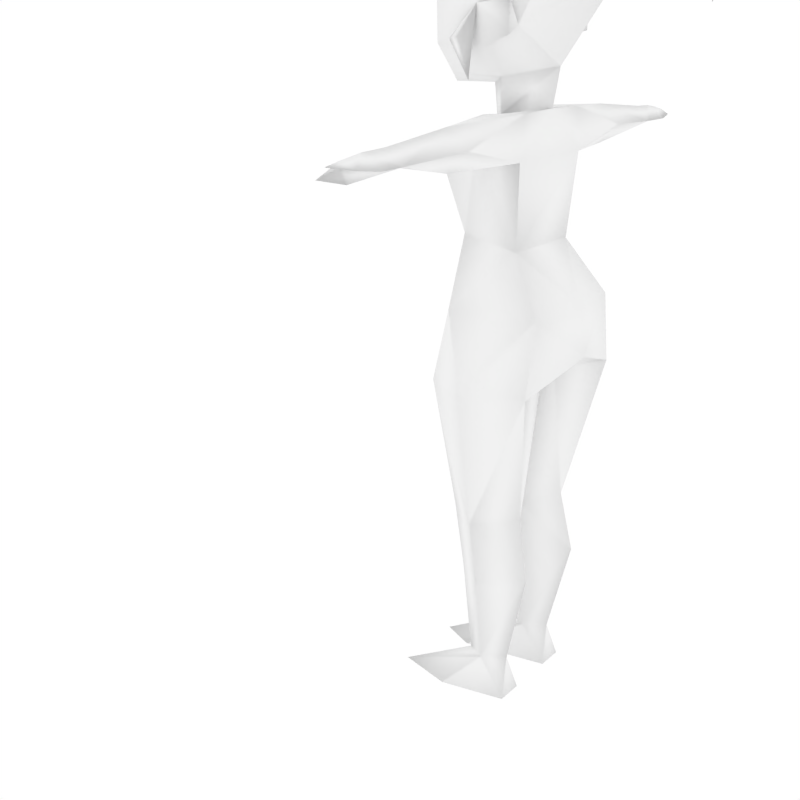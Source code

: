 # Source: Kyara.blend  (saved by Blender 2.68.0; exported with 4.5.12 LTS)
import bpy
from mathutils import Matrix  # noqa: F401  (used for matrix-valued properties, if any)

bpy.ops.wm.read_factory_settings(use_empty=True)
scene = bpy.context.scene
scene.name = 'Scene'

# ---- collections
col_collection_1 = bpy.data.collections.new('Collection 1'); scene.collection.children.link(col_collection_1)
col_collection_2 = bpy.data.collections.new('Collection 2'); scene.collection.children.link(col_collection_2)
col_collection_3 = bpy.data.collections.new('Collection 3'); scene.collection.children.link(col_collection_3)
col_collection_4 = bpy.data.collections.new('Collection 4'); scene.collection.children.link(col_collection_4)
col_collection_4.hide_render = True
col_collection_4.hide_viewport = True
col_collection_5 = bpy.data.collections.new('Collection 5'); scene.collection.children.link(col_collection_5)
col_collection_5.hide_render = True
col_collection_5.hide_viewport = True
col_collection_11 = bpy.data.collections.new('Collection 11'); scene.collection.children.link(col_collection_11)
col_collection_11.hide_render = True
col_collection_11.hide_viewport = True
col_collection_13 = bpy.data.collections.new('Collection 13'); scene.collection.children.link(col_collection_13)
col_collection_15 = bpy.data.collections.new('Collection 15'); scene.collection.children.link(col_collection_15)
col_collection_15.hide_render = True
col_collection_15.hide_viewport = True

# ---- materials (node trees are filled in below, after node groups)
mat_kyaratyuur = bpy.data.materials.new('kyaratyuur')
mat_kyaratyuur.alpha_threshold = 0.0
mat_kyaratyuur.use_transparent_shadow = False
mat_kyaratyuur.diffuse_color = (0.8829, 0.8829, 0.8829, 1.0)
mat_kyaratyuur.specular_color = (0.0, 0.0, 0.0)
mat_kyaratyuur.roughness = 0.5
mat_kyaratyuur.specular_intensity = 0.0
mat_gunflash = bpy.data.materials.new('gunflash')
mat_gunflash.alpha_threshold = 0.0
mat_gunflash.use_transparent_shadow = False
mat_gunflash.diffuse_color = (0.8829, 0.8829, 0.8829, 1.0)
mat_gunflash.specular_color = (0.0, 0.0, 0.0)
mat_gunflash.roughness = 0.5
mat_gunflash.specular_intensity = 0.0

# ---- material node trees

# ---- world
world_world = bpy.data.worlds.new('World'); scene.world = world_world
world_world.color = (1.0, 1.0, 1.0)
world_world.use_sun_shadow = False
world_world.sun_shadow_jitter_overblur = 0.0
world_world.cycles.sampling_method = 'MANUAL'
world_world.cycles.sample_map_resolution = 256
world_world.light_settings.ao_factor = 0.5

# ---- cameras
cam_camera = bpy.data.cameras.new('Camera')
cam_camera.clip_end = 100.0
cam_camera.lens = 50.75
cam_camera.sensor_width = 32.0
cam_camera.sensor_height = 18.0
cam_camera.lens_unit = 'FOV'
cam_camera.dof.focus_distance = 0.0
cam_camera.dof.aperture_fstop = 128.0

# ---- meshes
me_lowpolykyara = bpy.data.meshes.new('lowpolykyara')
me_lowpolykyara.from_pydata([(-0.1723, -0.007551, 1.652), (-0.1267, 0.04711, 1.491), (-0.1243, 0.1154, 1.627), (-0.1182, 0.01157, 1.754), (-0.1556, -0.03186, 1.532), (-0.1314, -0.1413, 1.578), (-0.1253, -0.1406, 1.681), (-0.152, -0.05001, 1.383), (-0.1655, -0.08839, 1.464), (-0.1972, -0.04896, 1.469), (0.0, 0.158, 1.746), (0.0, 0.1955, 1.581), (0.1723, -0.007551, 1.652), (0.0, -0.1807, 1.731), (0.1267, 0.04711, 1.491), (0.0, 0.004085, 1.795), (0.1243, 0.1154, 1.627), (0.1182, 0.01157, 1.754), (0.1556, -0.03186, 1.532), (0.1314, -0.1413, 1.578), (0.1253, -0.1406, 1.681), (0.0, 0.07702, 1.408), (0.0, -0.1715, 1.694), (0.152, -0.05001, 1.383), (0.1655, -0.08839, 1.464), (0.1972, -0.04896, 1.469), (-0.1373, -0.1604, 1.541), (-0.005857, -0.2316, 1.642), (-0.1259, -0.1413, 1.453), (-0.06463, -0.0241, 1.388), (-0.08148, -0.1306, 1.394), (0.0, -0.2088, 1.457), (0.0, -0.202, 1.589), (0.0, -0.07706, 1.371), (-0.1337, -0.02413, 1.449), (-0.1704, 0.05104, 1.543), (-0.1655, 0.05013, 1.474), (-0.1288, 0.06047, 1.224), (-0.1239, -0.05038, 1.224), (-0.1101, 0.04723, 1.036), (-0.09979, -0.08471, 1.064), (-0.1606, 0.1257, 0.9119), (-0.1768, -0.07507, 0.9119), (0.0, -0.07667, 0.8043), (-0.1905, 0.1231, 0.7476), (-0.2403, -0.007903, 0.7476), (-0.09653, 0.06835, 0.4379), (-0.01258, -0.01359, 0.4379), (-0.1771, -0.0134, 0.4379), (-0.1038, -0.07198, 0.297), (-0.1098, 0.09481, 0.2969), (-0.1834, 0.0111, 0.2969), (-0.09659, -0.05177, 0.08865), (-0.1293, -0.006141, 0.08865), (-0.06602, -0.006141, 0.08858), (-0.09659, 0.0445, 0.08857), (-0.06252, 0.05493, 4.989e-05), (-0.1328, 0.05493, 4.989e-05), (0.0, -0.06841, 1.287), (-0.08962, -0.1055, 0.4379), (-0.0925, -0.1437, 1.201), (0.0, 0.1469, 0.912), (0.0, 0.1598, 0.8043), (-0.09479, -0.2326, 4.989e-05), (-0.04633, -0.1502, 4.989e-05), (-0.1467, -0.09913, 4.989e-05), (-0.1156, 0.06047, 1.32), (-0.1429, -0.01959, 1.317), (-0.6921, 0.002428, 1.271), (-0.6375, -0.06068, 1.238), (-0.5971, 0.009551, 1.287), (-0.5945, -0.03778, 1.257), (-0.5982, 0.05076, 1.257), (-0.651, 0.0404, 1.263), (-0.6514, 0.005989, 1.279), (-0.6473, -0.02357, 1.263), (-0.524, 0.04444, 1.256), (-0.5276, 0.01303, 1.29), (-0.524, -0.0171, 1.256), (-0.575, -0.03978, 1.224), (-0.5852, -0.06311, 1.256), (0.0, -0.1713, 1.37), (0.1259, -0.1413, 1.453), (0.08148, -0.1306, 1.394), (0.06463, -0.0241, 1.388), (0.1337, -0.02413, 1.449), (0.1704, 0.05104, 1.543), (0.1655, 0.05013, 1.474), (0.1288, 0.06047, 1.224), (0.1239, -0.05038, 1.224), (0.1101, 0.04723, 1.036), (0.09979, -0.08471, 1.064), (0.1606, 0.1257, 0.9119), (0.1768, -0.07507, 0.9119), (0.1905, 0.1231, 0.7476), (0.2403, -0.007903, 0.7476), (0.09653, 0.06835, 0.4379), (0.01258, -0.01359, 0.4379), (0.1771, -0.0134, 0.4379), (0.1038, -0.07198, 0.297), (0.1098, 0.09481, 0.2969), (0.1834, 0.0111, 0.2969), (0.09659, -0.05177, 0.08865), (0.1293, -0.006141, 0.08865), (0.06602, -0.006141, 0.08858), (0.09659, 0.0445, 0.08857), (0.06252, 0.05493, 4.989e-05), (0.1328, 0.05493, 4.989e-05), (0.08962, -0.1055, 0.4379), (0.0, 0.0619, 1.323), (0.0925, -0.1437, 1.201), (0.09479, -0.2326, 4.989e-05), (0.04633, -0.1502, 4.989e-05), (0.1467, -0.09913, 4.989e-05), (0.1156, 0.06047, 1.32), (0.1429, -0.01959, 1.317), (0.6921, 0.002428, 1.271), (0.6375, -0.06068, 1.238), (0.5971, 0.009551, 1.287), (0.5945, -0.03778, 1.257), (0.5982, 0.05076, 1.257), (0.651, 0.0404, 1.263), (0.6514, 0.005989, 1.279), (0.6473, -0.02357, 1.263), (0.524, 0.04444, 1.256), (0.5276, 0.01303, 1.29), (0.524, -0.0171, 1.256), (0.575, -0.03978, 1.224), (0.5852, -0.06311, 1.256), (0.0, -0.1962, 1.497), (0.02709, 0.07382, 0.7576), (-0.02709, 0.07382, 0.7576), (0.1622, -0.1216, 0.7476), (-0.1622, -0.1216, 0.7476), (0.0, -0.1102, 0.9119), (-0.3233, 0.05945, 1.265), (-0.3233, 0.01182, 1.309), (-0.3486, -0.03325, 1.265), (-0.3233, 0.01377, 1.22), (0.3233, 0.05945, 1.265), (0.3233, 0.01182, 1.309), (0.3486, -0.03325, 1.265), (0.3233, 0.01377, 1.22), (0.3012, -0.03511, 1.265), (-0.3012, -0.03511, 1.265), (-0.06817, -0.0209, 1.313), (0.06817, -0.0209, 1.313)], [], [(12, 19, 18), (5, 6, 0), (9, 4, 7), (4, 9, 8), (4, 8, 7), (4, 5, 0), (15, 3, 13), (0, 6, 3), (12, 20, 19), (12, 17, 20), (23, 18, 25), (24, 25, 18), (23, 24, 18), (6, 26, 27), (16, 12, 18), (2, 1, 4), (0, 3, 2), (11, 1, 2), (1, 11, 21), (11, 14, 21), (10, 17, 16), (13, 27, 20), (27, 13, 6), (28, 34, 30), (86, 18, 87), (83, 84, 85), (19, 82, 18), (28, 5, 4), (50, 54, 55), (50, 53, 51), (65, 64, 63), (73, 68, 74), (73, 72, 71), (80, 70, 71), (18, 82, 85), (31, 81, 82), (81, 33, 83), (31, 28, 81), (81, 83, 82), (38, 39, 40), (133, 42, 45), (101, 102, 103), (50, 55, 53), (112, 106, 107, 113), (65, 57, 56, 64), (112, 113, 111), (116, 121, 122), (73, 75, 68), (120, 121, 119), (120, 124, 118), (118, 128, 119), (82, 83, 85), (82, 129, 31), (31, 129, 28), (19, 32, 129), (145, 29, 21), (35, 36, 4), (84, 14, 85), (33, 29, 58), (119, 117, 127), (71, 69, 80), (117, 128, 127), (80, 69, 79), (69, 71, 79), (109, 114, 88), (39, 42, 40), (28, 4, 34), (82, 19, 129), (18, 85, 87), (146, 21, 84), (132, 95, 93), (41, 61, 62), (94, 92, 95), (41, 44, 45), (65, 53, 57), (104, 106, 112), (44, 48, 45), (98, 94, 95), (44, 46, 48), (39, 41, 42), (92, 90, 93), (93, 90, 91), (41, 39, 61), (61, 39, 90), (90, 92, 61), (92, 62, 61), (52, 54, 47), (56, 54, 64), (105, 100, 103), (104, 100, 105), (49, 59, 48), (49, 47, 59), (101, 98, 99), (96, 94, 98), (96, 98, 100), (50, 47, 54), (96, 100, 97), (52, 47, 49), (48, 51, 49), (46, 47, 50), (48, 46, 50), (51, 48, 50), (53, 55, 57), (54, 56, 55), (99, 98, 108), (99, 108, 97), (43, 59, 47), (55, 56, 57), (106, 104, 105), (106, 105, 107), (105, 103, 107), (107, 103, 113), (51, 52, 49), (51, 53, 52), (101, 99, 102), (103, 100, 101), (131, 46, 44), (130, 94, 96), (43, 131, 62), (46, 131, 47), (130, 96, 97), (47, 131, 43), (37, 39, 38), (90, 88, 89), (90, 89, 91), (95, 132, 98), (133, 45, 48), (133, 59, 43), (59, 133, 48), (91, 40, 134), (60, 91, 110), (134, 93, 91), (95, 92, 93), (94, 130, 62), (92, 94, 62), (44, 41, 62), (131, 44, 62), (142, 126, 141), (140, 114, 115), (139, 124, 142), (139, 88, 114), (136, 135, 76), (135, 37, 138), (37, 135, 66), (66, 136, 67), (76, 135, 138), (78, 138, 137), (88, 139, 142), (139, 140, 124), (140, 143, 141), (140, 139, 114), (37, 38, 138), (70, 78, 77), (124, 126, 142), (136, 76, 77), (135, 136, 66), (67, 144, 38), (78, 76, 138), (89, 88, 142), (124, 140, 125), (144, 67, 136), (138, 38, 144), (138, 144, 137), (136, 137, 144), (143, 142, 141), (143, 140, 115), (142, 143, 89), (143, 115, 89), (118, 124, 125), (118, 122, 121, 120), (123, 121, 116), (117, 119, 128), (91, 60, 40), (66, 109, 37), (60, 110, 58), (89, 110, 91), (60, 38, 40), (84, 33, 58), (29, 33, 30), (29, 1, 21), (14, 86, 87), (34, 1, 29), (34, 36, 1), (109, 146, 114), (145, 109, 66), (114, 146, 115), (145, 66, 67), (29, 145, 58), (145, 60, 58), (110, 146, 58), (115, 146, 89), (89, 146, 110), (145, 38, 60), (145, 67, 38), (137, 136, 78), (136, 77, 78), (80, 78, 70), (76, 70, 77), (76, 72, 70), (127, 126, 124), (128, 126, 127), (119, 124, 120), (127, 124, 119), (68, 75, 74), (70, 74, 75, 71), (14, 87, 85), (14, 18, 86), (33, 81, 30), (34, 29, 30), (146, 84, 58), (28, 30, 81), (33, 84, 83), (43, 42, 133), (43, 134, 42), (134, 40, 42), (42, 41, 45), (132, 108, 98), (98, 101, 100), (10, 15, 17), (10, 3, 15), (5, 129, 32), (20, 22, 19), (5, 28, 129), (21, 14, 84), (109, 145, 21), (146, 109, 21), (36, 34, 4), (35, 4, 1), (35, 1, 36), (63, 53, 65), (63, 54, 52), (54, 63, 64), (52, 53, 63), (102, 104, 111), (104, 112, 111), (102, 111, 103), (103, 111, 113), (6, 22, 26), (22, 20, 26), (20, 27, 26), (17, 15, 13), (14, 16, 18), (6, 13, 3), (14, 11, 16), (17, 13, 20), (3, 10, 2), (0, 2, 4), (32, 6, 5), (32, 22, 6), (17, 12, 16), (2, 10, 11), (10, 16, 11), (74, 70, 72, 73), (122, 118, 119, 123), (123, 116, 122), (108, 43, 97), (62, 130, 43), (130, 97, 43), (108, 132, 43), (134, 43, 93), (43, 132, 93), (37, 109, 88), (39, 37, 90), (37, 88, 90), (126, 128, 118), (125, 140, 126), (140, 141, 126), (126, 118, 125), (104, 102, 97), (97, 100, 104), (102, 99, 97), (78, 80, 79), (78, 79, 76), (76, 79, 71), (76, 71, 72), (75, 73, 71), (121, 123, 119), (22, 32, 19), (9, 7, 8), (24, 23, 25)])
me_lowpolykyara.polygons.foreach_set('use_smooth', [True] * 280)
_uv = me_lowpolykyara.uv_layers.new(name='UVMap')
_uv.uv.foreach_set('vector', [0.582, 0.1924, 0.6016, 0.1787, 0.5762, 0.1582, 0.6016, 0.1787, 0.6162, 0.208, 0.582, 0.1924, 0.6992, 0.04395, 0.7393, 0.05762, 0.6992, 0.06934, 0.7432, 0.05664, 0.6992, 0.08008, 0.6992, 0.05664, 0.7432, 0.05664, 0.6992, 0.05664, 0.6992, 0.03418, 0.5762, 0.1582, 0.6016, 0.1787, 0.582, 0.1924, 0.5693, 0.2373, 0.5664, 0.2227, 0.6094, 0.2334, 0.582, 0.1924, 0.6162, 0.208, 0.5664, 0.2227, 0.582, 0.1924, 0.6162, 0.208, 0.6016, 0.1787, 0.582, 0.1924, 0.5664, 0.2227, 0.6162, 0.208, 0.6992, 0.06934, 0.7393, 0.05762, 0.6992, 0.04395, 0.6992, 0.05664, 0.6992, 0.08008, 0.7432, 0.05664, 0.6992, 0.03418, 0.6992, 0.05664, 0.7432, 0.05664, 0.6084, 0.1621, 0.5977, 0.1562, 0.626, 0.1455, 0.5557, 0.1807, 0.582, 0.1924, 0.5762, 0.1582, 0.5557, 0.1807, 0.5547, 0.1328, 0.5762, 0.1582, 0.582, 0.1924, 0.5664, 0.2227, 0.5557, 0.1807, 0.501, 0.1689, 0.5547, 0.1328, 0.5557, 0.1807, 0.5547, 0.1328, 0.501, 0.1689, 0.5293, 0.1016, 0.501, 0.1689, 0.5547, 0.1328, 0.5293, 0.1016, 0.5244, 0.2324, 0.5664, 0.2227, 0.5557, 0.1807, 0.6299, 0.1611, 0.626, 0.1455, 0.6572, 0.1514, 0.626, 0.1455, 0.6299, 0.1611, 0.6084, 0.1621, 0.01465, 0.3623, 0.03125, 0.3623, 0.0166, 0.373, 0.2861, 0.4121, 0.3115, 0.4102, 0.2881, 0.3906, 0.0166, 0.3965, 0.03125, 0.3936, 0.03125, 0.4072, 0.01367, 0.4238, 0.01465, 0.4072, 0.03027, 0.4189, 0.01465, 0.3623, 0.01367, 0.3457, 0.03027, 0.3506, 0.1396, 0.06641, 0.1445, 0.009766, 0.1592, 0.009766, 0.1396, 0.06641, 0.1758, 0.009766, 0.1631, 0.06641, 0.01367, 0.08887, 0.02637, 0.09668, 0.01953, 0.1064, 0.2979, 0.4678, 0.2852, 0.4502, 0.2959, 0.4531, 0.4346, 0.4541, 0.418, 0.4502, 0.416, 0.4795, 0.3164, 0.4385, 0.3115, 0.457, 0.3115, 0.4453, 0.03027, 0.4189, 0.01465, 0.4072, 0.03125, 0.4072, 0.125, 0.8193, 0.125, 0.7568, 0.2158, 0.8174, 0.01074, 0.3848, 0.02539, 0.3848, 0.0166, 0.3965, 0.125, 0.8193, 0.0332, 0.8174, 0.125, 0.7568, 0.125, 0.7568, 0.1895, 0.7695, 0.2158, 0.8174, 0.1504, 0.3311, 0.125, 0.2773, 0.1621, 0.2871, 0.1807, 0.1836, 0.1729, 0.2354, 0.1484, 0.1836, 0.1631, 0.06641, 0.1904, 0.009766, 0.1777, 0.009766, 0.1396, 0.06641, 0.1592, 0.009766, 0.1768, 0.009766, 0.4707, 0.09473, 0.4756, 0.06836, 0.4844, 0.06836, 0.4844, 0.08984, 0.01367, 0.08887, 0.01758, 0.06836, 0.02637, 0.06836, 0.02637, 0.09668, 0.4707, 0.09473, 0.4844, 0.08984, 0.4756, 0.1064, 0.2852, 0.4502, 0.2979, 0.4678, 0.2959, 0.4531, 0.4346, 0.4541, 0.4336, 0.4746, 0.4482, 0.4658, 0.418, 0.4502, 0.4346, 0.4541, 0.416, 0.4795, 0.3115, 0.4727, 0.3301, 0.4746, 0.3115, 0.457, 0.3115, 0.457, 0.3164, 0.4385, 0.3115, 0.4453, 0.01465, 0.4072, 0.0166, 0.3965, 0.03125, 0.4072, 0.2158, 0.8174, 0.125, 0.8457, 0.125, 0.8193, 0.125, 0.8193, 0.125, 0.8457, 0.0332, 0.8174, 0.2197, 0.9014, 0.125, 0.9072, 0.125, 0.8457, 0.2217, 0.375, 0.2217, 0.3604, 0.2451, 0.3564, 0.2861, 0.4121, 0.2881, 0.3906, 0.3115, 0.4102, 0.03125, 0.3936, 0.04199, 0.4102, 0.03125, 0.4072, 0.2051, 0.3623, 0.2217, 0.3604, 0.2051, 0.3799, 0.416, 0.4795, 0.4248, 0.4912, 0.4043, 0.4834, 0.4639, 0.4297, 0.4609, 0.415, 0.4561, 0.4326, 0.4609, 0.415, 0.4561, 0.4326, 0.4463, 0.4287, 0.4561, 0.4326, 0.4609, 0.415, 0.4463, 0.4287, 0.4248, 0.4912, 0.416, 0.4795, 0.4043, 0.4834, 0.09082, 0.3613, 0.06348, 0.3613, 0.05273, 0.3311, 0.125, 0.2773, 0.168, 0.2402, 0.1621, 0.2871, 0.01465, 0.3623, 0.03027, 0.3506, 0.03125, 0.3623, 0.2158, 0.8174, 0.2197, 0.9014, 0.125, 0.8457, 0.3115, 0.4102, 0.3115, 0.3848, 0.2881, 0.3906, 0.1885, 0.375, 0.165, 0.3584, 0.1885, 0.3604, 0.1807, 0.1836, 0.1484, 0.1836, 0.1729, 0.2354, 0.1182, 0.2354, 0.06641, 0.2354, 0.05664, 0.2031, 0.123, 0.1836, 0.1182, 0.2354, 0.1484, 0.1836, 0.1182, 0.2354, 0.123, 0.1836, 0.1484, 0.1836, 0.4932, 0.009766, 0.4502, 0.0293, 0.4453, 0.009766, 0.4199, 0.0293, 0.4277, 0.009766, 0.3867, 0.009766, 0.123, 0.1836, 0.1582, 0.1035, 0.1484, 0.1836, 0.1582, 0.1035, 0.123, 0.1836, 0.1484, 0.1836, 0.123, 0.1836, 0.125, 0.1035, 0.1582, 0.1035, 0.125, 0.2773, 0.127, 0.2402, 0.168, 0.2402, 0.05469, 0.2402, 0.05664, 0.2773, 0.009766, 0.2402, 0.009766, 0.2402, 0.05664, 0.2773, 0.0166, 0.2891, 0.127, 0.2402, 0.125, 0.2773, 0.09082, 0.2402, 0.09082, 0.2402, 0.125, 0.2773, 0.05664, 0.2773, 0.05664, 0.2773, 0.05469, 0.2402, 0.09082, 0.2402, 0.1182, 0.2354, 0.05664, 0.2031, 0.06641, 0.2354, 0.1904, 0.009766, 0.2051, 0.009766, 0.2344, 0.1035, 0.4277, 0.009766, 0.4199, 0.0293, 0.3867, 0.009766, 0.1592, 0.009766, 0.1396, 0.06641, 0.1768, 0.009766, 0.1445, 0.009766, 0.1396, 0.06641, 0.1592, 0.009766, 0.1982, 0.06641, 0.2041, 0.1035, 0.1582, 0.1035, 0.1982, 0.06641, 0.2344, 0.1035, 0.2041, 0.1035, 0.1631, 0.06641, 0.1582, 0.1035, 0.1982, 0.06641, 0.125, 0.1035, 0.123, 0.1836, 0.1582, 0.1035, 0.125, 0.1035, 0.1582, 0.1035, 0.1396, 0.06641, 0.1396, 0.06641, 0.09473, 0.1035, 0.1445, 0.009766, 0.125, 0.1035, 0.1396, 0.06641, 0.09473, 0.1035, 0.1904, 0.009766, 0.2344, 0.1035, 0.1982, 0.06641, 0.1582, 0.1035, 0.1631, 0.06641, 0.1982, 0.06641, 0.125, 0.1035, 0.09473, 0.1035, 0.1396, 0.06641, 0.1582, 0.1035, 0.125, 0.1035, 0.1396, 0.06641, 0.1631, 0.06641, 0.1582, 0.1035, 0.1396, 0.06641, 0.4502, 0.0293, 0.4346, 0.0293, 0.4453, 0.009766, 0.4199, 0.0293, 0.4277, 0.009766, 0.4346, 0.0293, 0.1982, 0.06641, 0.1582, 0.1035, 0.2041, 0.1035, 0.1982, 0.06641, 0.2041, 0.1035, 0.2344, 0.1035, 0.251, 0.2002, 0.2041, 0.1035, 0.2344, 0.1035, 0.4346, 0.0293, 0.4277, 0.009766, 0.4453, 0.009766, 0.4277, 0.009766, 0.4199, 0.0293, 0.4346, 0.0293, 0.4277, 0.009766, 0.4346, 0.0293, 0.4453, 0.009766, 0.4346, 0.0293, 0.4502, 0.0293, 0.4453, 0.009766, 0.4453, 0.009766, 0.4502, 0.0293, 0.4932, 0.009766, 0.1631, 0.06641, 0.1904, 0.009766, 0.1982, 0.06641, 0.1631, 0.06641, 0.1777, 0.009766, 0.1904, 0.009766, 0.1631, 0.06641, 0.1982, 0.06641, 0.1904, 0.009766, 0.1758, 0.009766, 0.1396, 0.06641, 0.1631, 0.06641, 0.05469, 0.1836, 0.125, 0.1035, 0.123, 0.1836, 0.05469, 0.1836, 0.123, 0.1836, 0.125, 0.1035, 0.01465, 0.2031, 0.05469, 0.1836, 0.05664, 0.2031, 0.125, 0.1035, 0.05469, 0.1836, 0.09473, 0.1035, 0.05469, 0.1836, 0.125, 0.1035, 0.09473, 0.1035, 0.09473, 0.1035, 0.05469, 0.1836, 0.01465, 0.2002, 0.1279, 0.3311, 0.125, 0.2773, 0.1504, 0.3311, 0.05664, 0.2773, 0.05273, 0.3311, 0.03125, 0.3311, 0.05664, 0.2773, 0.03125, 0.3311, 0.0166, 0.2891, 0.1484, 0.1836, 0.1807, 0.1836, 0.1582, 0.1035, 0.1807, 0.1836, 0.1484, 0.1836, 0.1582, 0.1035, 0.1807, 0.1836, 0.2041, 0.1035, 0.251, 0.2002, 0.2041, 0.1035, 0.1807, 0.1836, 0.1582, 0.1035, 0.2734, 0.2891, 0.2129, 0.2891, 0.2432, 0.2402, 0.21, 0.3184, 0.2734, 0.2891, 0.2773, 0.3184, 0.2432, 0.2402, 0.293, 0.2402, 0.2734, 0.2891, 0.1484, 0.1836, 0.1182, 0.2354, 0.1729, 0.2354, 0.123, 0.1836, 0.05469, 0.1836, 0.05664, 0.2031, 0.1182, 0.2354, 0.123, 0.1836, 0.05664, 0.2031, 0.123, 0.1836, 0.1182, 0.2354, 0.05664, 0.2031, 0.05469, 0.1836, 0.123, 0.1836, 0.05664, 0.2031, 0.1787, 0.4131, 0.2266, 0.4297, 0.1758, 0.4307, 0.1699, 0.4473, 0.1182, 0.4648, 0.1182, 0.4434, 0.1738, 0.4639, 0.2266, 0.4531, 0.1787, 0.4785, 0.1738, 0.4639, 0.1182, 0.4863, 0.1182, 0.4648, 0.06445, 0.4473, 0.06152, 0.4639, 0.009766, 0.4531, 0.06152, 0.4639, 0.1182, 0.4863, 0.05664, 0.4785, 0.1182, 0.4863, 0.06152, 0.4639, 0.1182, 0.4648, 0.1182, 0.4648, 0.06445, 0.4473, 0.1182, 0.4434, 0.009766, 0.4531, 0.06152, 0.4639, 0.05664, 0.4785, 0.009766, 0.4297, 0.05664, 0.4131, 0.05859, 0.4307, 0.1182, 0.4863, 0.1738, 0.4639, 0.1787, 0.4785, 0.1738, 0.4639, 0.1699, 0.4473, 0.2266, 0.4531, 0.1699, 0.4473, 0.1641, 0.4297, 0.1758, 0.4307, 0.1699, 0.4473, 0.1738, 0.4639, 0.1182, 0.4648, 0.1182, 0.3916, 0.1182, 0.4189, 0.05664, 0.4131, 0.3115, 0.457, 0.332, 0.4492, 0.3311, 0.4619, 0.2266, 0.4531, 0.2266, 0.4678, 0.1787, 0.4785, 0.06445, 0.4473, 0.009766, 0.4531, 0.009766, 0.4414, 0.06152, 0.4639, 0.06445, 0.4473, 0.1182, 0.4648, 0.1182, 0.4434, 0.07129, 0.4297, 0.1182, 0.4189, 0.009766, 0.4678, 0.009766, 0.4531, 0.05664, 0.4785, 0.1182, 0.4189, 0.1182, 0.3916, 0.1787, 0.4131, 0.2266, 0.4531, 0.1699, 0.4473, 0.2266, 0.4414, 0.07129, 0.4297, 0.1182, 0.4434, 0.06445, 0.4473, 0.05664, 0.4131, 0.1182, 0.4189, 0.07129, 0.4297, 0.05664, 0.4131, 0.07129, 0.4297, 0.05859, 0.4307, 0.06445, 0.4473, 0.05859, 0.4307, 0.07129, 0.4297, 0.1641, 0.4297, 0.1787, 0.4131, 0.1758, 0.4307, 0.1641, 0.4297, 0.1699, 0.4473, 0.1182, 0.4434, 0.1787, 0.4131, 0.1641, 0.4297, 0.1182, 0.4189, 0.1641, 0.4297, 0.1182, 0.4434, 0.1182, 0.4189, 0.3115, 0.457, 0.3301, 0.4746, 0.3311, 0.4619, 0.3115, 0.457, 0.2959, 0.4531, 0.2979, 0.4678, 0.3115, 0.4727, 0.4336, 0.4746, 0.4346, 0.4541, 0.4482, 0.4658, 0.4609, 0.415, 0.4639, 0.4297, 0.4561, 0.4326, 0.2734, 0.2891, 0.21, 0.3184, 0.2129, 0.2891, 0.1182, 0.3613, 0.09082, 0.3613, 0.1279, 0.3311, 0.21, 0.3184, 0.2773, 0.3184, 0.2432, 0.3506, 0.2949, 0.3311, 0.2773, 0.3184, 0.2734, 0.2891, 0.21, 0.3184, 0.1914, 0.332, 0.2129, 0.2891, 0.1885, 0.3604, 0.2051, 0.3623, 0.2051, 0.3799, 0.03125, 0.376, 0.02539, 0.3848, 0.0166, 0.373, 0.03125, 0.376, 0.04199, 0.3594, 0.04688, 0.3799, 0.2754, 0.3945, 0.2861, 0.4121, 0.2881, 0.3906, 0.03125, 0.3623, 0.04199, 0.3594, 0.03125, 0.376, 0.3115, 0.3848, 0.2881, 0.3906, 0.2881, 0.3789, 0.09082, 0.3613, 0.07324, 0.3789, 0.06348, 0.3613, 0.1084, 0.3789, 0.09082, 0.3613, 0.1182, 0.3613, 0.06348, 0.3613, 0.07324, 0.3789, 0.05469, 0.377, 0.1084, 0.3789, 0.1182, 0.3613, 0.127, 0.377, 0.2217, 0.3604, 0.2217, 0.375, 0.2051, 0.3799, 0.21, 0.3604, 0.21, 0.3184, 0.2432, 0.3506, 0.2773, 0.3184, 0.2744, 0.3604, 0.2432, 0.3506, 0.293, 0.3584, 0.2744, 0.3604, 0.2949, 0.3311, 0.2949, 0.3311, 0.2744, 0.3604, 0.2773, 0.3184, 0.21, 0.3604, 0.1914, 0.332, 0.21, 0.3184, 0.21, 0.3604, 0.1914, 0.3584, 0.1914, 0.332, 0.05859, 0.4307, 0.06445, 0.4473, 0.009766, 0.4297, 0.06445, 0.4473, 0.009766, 0.4414, 0.009766, 0.4297, 0.3164, 0.4385, 0.332, 0.4492, 0.3115, 0.457, 0.3301, 0.4746, 0.3115, 0.457, 0.3311, 0.4619, 0.3301, 0.4746, 0.3115, 0.4727, 0.3115, 0.457, 0.4043, 0.4834, 0.3887, 0.4717, 0.3936, 0.4512, 0.4561, 0.4326, 0.4355, 0.4502, 0.4463, 0.4287, 0.416, 0.4795, 0.3936, 0.4512, 0.418, 0.4502, 0.4043, 0.4834, 0.3936, 0.4512, 0.416, 0.4795, 0.2852, 0.4502, 0.2939, 0.4453, 0.2959, 0.4531, 0.3115, 0.457, 0.2959, 0.4531, 0.2939, 0.4453, 0.3115, 0.4453, 0.2881, 0.3789, 0.2881, 0.3906, 0.3115, 0.3848, 0.2939, 0.4316, 0.3115, 0.4102, 0.2861, 0.4121, 0.02539, 0.3848, 0.01074, 0.3848, 0.0166, 0.373, 0.03125, 0.3623, 0.03125, 0.376, 0.0166, 0.373, 0.1885, 0.375, 0.1885, 0.3604, 0.2051, 0.3799, 0.0332, 0.8174, 0.05859, 0.7686, 0.125, 0.7568, 0.02539, 0.3848, 0.03125, 0.3936, 0.0166, 0.3965, 0.251, 0.2002, 0.1729, 0.2354, 0.1807, 0.1836, 0.251, 0.2002, 0.251, 0.2354, 0.1729, 0.2354, 0.2432, 0.2402, 0.2129, 0.2891, 0.1924, 0.2402, 0.1729, 0.2354, 0.1182, 0.2354, 0.1484, 0.1836, 0.1807, 0.1836, 0.2041, 0.1035, 0.1582, 0.1035, 0.1582, 0.1035, 0.1631, 0.06641, 0.1396, 0.06641, 0.5244, 0.2324, 0.5693, 0.2373, 0.5664, 0.2227, 0.5244, 0.2324, 0.5664, 0.2227, 0.5693, 0.2373, 0.0293, 0.9014, 0.125, 0.8457, 0.125, 0.9072, 0.6289, 0.165, 0.5977, 0.1562, 0.6562, 0.1494, 0.0293, 0.9014, 0.0332, 0.8174, 0.125, 0.8457, 0.04688, 0.3896, 0.04199, 0.4102, 0.03125, 0.3936, 0.2422, 0.376, 0.2217, 0.375, 0.2451, 0.3564, 0.1885, 0.375, 0.168, 0.376, 0.165, 0.3584, 0.2881, 0.3906, 0.3115, 0.3848, 0.3115, 0.4102, 0.2861, 0.4121, 0.3115, 0.4102, 0.2939, 0.4316, 0.2861, 0.4121, 0.2754, 0.3945, 0.2881, 0.3906, 0.416, 0.0791, 0.4629, 0.08691, 0.4434, 0.07129, 0.416, 0.0791, 0.458, 0.1006, 0.4531, 0.0918, 0.458, 0.1006, 0.416, 0.0791, 0.4248, 0.09473, 0.4531, 0.0918, 0.4629, 0.08691, 0.416, 0.0791, 0.4531, 0.0918, 0.458, 0.1006, 0.416, 0.0791, 0.458, 0.1006, 0.4248, 0.09473, 0.416, 0.0791, 0.4531, 0.0918, 0.416, 0.0791, 0.4629, 0.08691, 0.4629, 0.08691, 0.416, 0.0791, 0.4434, 0.07129, 0.5908, 0.01855, 0.5996, 0.08594, 0.5166, 0.01855, 0.5742, 0.07812, 0.5732, 0.08789, 0.5625, 0.06836, 0.5732, 0.08789, 0.5625, 0.08203, 0.5625, 0.06836, 0.5664, 0.2227, 0.5693, 0.2373, 0.6094, 0.2334, 0.5547, 0.1328, 0.5557, 0.1807, 0.5762, 0.1582, 0.6162, 0.208, 0.6094, 0.2334, 0.5664, 0.2227, 0.5547, 0.1328, 0.501, 0.1689, 0.5557, 0.1807, 0.5664, 0.2227, 0.6094, 0.2334, 0.6162, 0.208, 0.5664, 0.2227, 0.5244, 0.2324, 0.5557, 0.1807, 0.582, 0.1924, 0.5557, 0.1807, 0.5762, 0.1582, 0.125, 0.9072, 0.03223, 0.9736, 0.0293, 0.9014, 0.125, 0.9072, 0.125, 0.9785, 0.03223, 0.9736, 0.5664, 0.2227, 0.582, 0.1924, 0.5557, 0.1807, 0.5557, 0.1807, 0.5244, 0.2324, 0.501, 0.1689, 0.5244, 0.2324, 0.5557, 0.1807, 0.501, 0.1689, 0.2959, 0.4531, 0.3115, 0.457, 0.3115, 0.4727, 0.2979, 0.4678, 0.2959, 0.4531, 0.3115, 0.457, 0.3115, 0.4453, 0.2939, 0.4453, 0.2939, 0.4453, 0.2852, 0.4502, 0.2959, 0.4531, 0.2041, 0.1035, 0.251, 0.2002, 0.2344, 0.1035, 0.05664, 0.2031, 0.05469, 0.1836, 0.01465, 0.2031, 0.05469, 0.1836, 0.09473, 0.1035, 0.01465, 0.2002, 0.2041, 0.1035, 0.1807, 0.1836, 0.251, 0.2002, 0.251, 0.2354, 0.251, 0.2002, 0.1729, 0.2354, 0.251, 0.2002, 0.1807, 0.1836, 0.1729, 0.2354, 0.1279, 0.3311, 0.09082, 0.3613, 0.05273, 0.3311, 0.125, 0.2773, 0.1279, 0.3311, 0.05664, 0.2773, 0.1279, 0.3311, 0.05273, 0.3311, 0.05664, 0.2773, 0.332, 0.4492, 0.3164, 0.4385, 0.3115, 0.457, 0.2266, 0.4414, 0.1699, 0.4473, 0.2266, 0.4297, 0.1699, 0.4473, 0.1758, 0.4307, 0.2266, 0.4297, 0.332, 0.4492, 0.3115, 0.457, 0.3311, 0.4619, 0.2051, 0.009766, 0.1904, 0.009766, 0.2344, 0.1035, 0.09473, 0.1035, 0.1396, 0.06641, 0.1445, 0.009766, 0.1904, 0.009766, 0.1982, 0.06641, 0.2344, 0.1035, 0.4355, 0.4502, 0.4561, 0.4326, 0.4463, 0.4287, 0.3887, 0.4717, 0.4043, 0.4834, 0.3936, 0.4512, 0.3936, 0.4512, 0.4043, 0.4834, 0.416, 0.4795, 0.3936, 0.4512, 0.416, 0.4795, 0.418, 0.4502, 0.4336, 0.4746, 0.4346, 0.4541, 0.416, 0.4795, 0.4346, 0.4541, 0.4336, 0.4746, 0.416, 0.4795, 0.125, 0.9785, 0.125, 0.9072, 0.2197, 0.9014, 0.6992, 0.08008, 0.6152, 0.05664, 0.6992, 0.05664, 0.6992, 0.05664, 0.6152, 0.05664, 0.6992, 0.08008])
_ca = me_lowpolykyara.color_attributes.new('Col', 'BYTE_COLOR', 'CORNER')
_ca.data.foreach_set('color', [1.0, 1.0, 1.0, 1.0, 1.0, 1.0, 1.0, 1.0, 1.0, 1.0, 1.0, 1.0, 1.0, 1.0, 1.0, 1.0, 1.0, 1.0, 1.0, 1.0, 1.0, 1.0, 1.0, 1.0, 1.0, 1.0, 1.0, 1.0, 1.0, 1.0, 1.0, 1.0, 1.0, 1.0, 1.0, 1.0, 1.0, 1.0, 1.0, 1.0, 1.0, 1.0, 1.0, 1.0, 1.0, 1.0, 1.0, 1.0, 1.0, 1.0, 1.0, 1.0, 1.0, 1.0, 1.0, 1.0, 1.0, 1.0, 1.0, 1.0, 1.0, 1.0, 1.0, 1.0, 1.0, 1.0, 1.0, 1.0, 1.0, 1.0, 1.0, 1.0, 1.0, 1.0, 1.0, 1.0, 1.0, 1.0, 1.0, 1.0, 1.0, 1.0, 1.0, 1.0, 1.0, 1.0, 1.0, 1.0, 1.0, 1.0, 1.0, 1.0, 1.0, 1.0, 1.0, 1.0, 1.0, 1.0, 1.0, 1.0, 1.0, 1.0, 1.0, 1.0, 1.0, 1.0, 1.0, 1.0, 1.0, 1.0, 1.0, 1.0, 1.0, 1.0, 1.0, 1.0, 1.0, 1.0, 1.0, 1.0, 1.0, 1.0, 1.0, 1.0, 1.0, 1.0, 1.0, 1.0, 1.0, 1.0, 1.0, 1.0, 1.0, 1.0, 1.0, 1.0, 1.0, 1.0, 1.0, 1.0, 1.0, 1.0, 1.0, 1.0, 1.0, 1.0, 1.0, 1.0, 1.0, 1.0, 1.0, 1.0, 1.0, 1.0, 1.0, 1.0, 1.0, 1.0, 1.0, 1.0, 1.0, 1.0, 1.0, 1.0, 1.0, 1.0, 1.0, 1.0, 1.0, 1.0, 1.0, 1.0, 1.0, 1.0, 1.0, 1.0, 1.0, 1.0, 1.0, 1.0, 1.0, 1.0, 1.0, 1.0, 1.0, 1.0, 1.0, 1.0, 1.0, 1.0, 1.0, 1.0, 1.0, 1.0, 1.0, 1.0, 1.0, 1.0, 1.0, 1.0, 1.0, 1.0, 1.0, 1.0, 1.0, 1.0, 1.0, 1.0, 1.0, 1.0, 1.0, 1.0, 1.0, 1.0, 1.0, 1.0, 1.0, 1.0, 1.0, 1.0, 1.0, 1.0, 1.0, 1.0, 1.0, 1.0, 1.0, 1.0, 1.0, 1.0, 1.0, 1.0, 1.0, 1.0, 1.0, 1.0, 1.0, 1.0, 1.0, 1.0, 1.0, 1.0, 1.0, 1.0, 1.0, 1.0, 1.0, 1.0, 1.0, 1.0, 1.0, 1.0, 1.0, 1.0, 1.0, 1.0, 1.0, 1.0, 1.0, 1.0, 1.0, 1.0, 1.0, 1.0, 1.0, 1.0, 1.0, 1.0, 1.0, 1.0, 1.0, 1.0, 1.0, 1.0, 1.0, 1.0, 1.0, 1.0, 1.0, 1.0, 1.0, 1.0, 1.0, 1.0, 1.0, 1.0, 1.0, 1.0, 1.0, 1.0, 1.0, 1.0, 1.0, 1.0, 1.0, 1.0, 1.0, 1.0, 1.0, 1.0, 1.0, 1.0, 1.0, 1.0, 0.9734, 0.9734, 0.9734, 0.9882, 1.0, 1.0, 1.0, 1.0, 1.0, 1.0, 1.0, 1.0, 1.0, 1.0, 1.0, 1.0, 1.0, 1.0, 1.0, 1.0, 1.0, 1.0, 1.0, 1.0, 1.0, 1.0, 1.0, 1.0, 1.0, 1.0, 1.0, 1.0, 1.0, 1.0, 1.0, 1.0, 1.0, 1.0, 1.0, 1.0, 1.0, 1.0, 1.0, 1.0, 1.0, 1.0, 1.0, 1.0, 1.0, 1.0, 1.0, 1.0, 1.0, 1.0, 1.0, 1.0, 1.0, 1.0, 1.0, 1.0, 1.0, 1.0, 1.0, 1.0, 0.9911, 0.9911, 0.9911, 0.9961, 1.0, 1.0, 1.0, 1.0, 1.0, 1.0, 1.0, 1.0, 1.0, 1.0, 1.0, 1.0, 1.0, 1.0, 1.0, 1.0, 1.0, 1.0, 1.0, 1.0, 1.0, 1.0, 1.0, 1.0, 1.0, 1.0, 1.0, 1.0, 1.0, 1.0, 1.0, 1.0, 1.0, 1.0, 1.0, 1.0, 1.0, 1.0, 1.0, 1.0, 1.0, 1.0, 1.0, 1.0, 1.0, 1.0, 1.0, 1.0, 1.0, 1.0, 1.0, 1.0, 1.0, 1.0, 1.0, 1.0, 1.0, 1.0, 1.0, 1.0, 1.0, 1.0, 1.0, 1.0, 0.9911, 0.9911, 0.9911, 0.9961, 1.0, 1.0, 1.0, 1.0, 1.0, 1.0, 1.0, 1.0, 1.0, 1.0, 1.0, 1.0, 1.0, 1.0, 1.0, 1.0, 1.0, 1.0, 1.0, 1.0, 1.0, 1.0, 1.0, 1.0, 1.0, 1.0, 1.0, 1.0, 1.0, 1.0, 1.0, 1.0, 1.0, 1.0, 1.0, 1.0, 1.0, 1.0, 1.0, 1.0, 1.0, 1.0, 1.0, 1.0, 1.0, 1.0, 1.0, 1.0, 1.0, 1.0, 1.0, 1.0, 1.0, 1.0, 1.0, 1.0, 1.0, 1.0, 1.0, 1.0, 1.0, 1.0, 1.0, 1.0, 1.0, 1.0, 1.0, 1.0, 1.0, 1.0, 1.0, 1.0, 1.0, 1.0, 1.0, 1.0, 1.0, 1.0, 1.0, 1.0, 1.0, 1.0, 1.0, 1.0, 1.0, 1.0, 1.0, 1.0, 1.0, 1.0, 1.0, 1.0, 1.0, 1.0, 1.0, 1.0, 1.0, 1.0, 1.0, 1.0, 1.0, 1.0, 1.0, 1.0, 1.0, 1.0, 1.0, 1.0, 1.0, 1.0, 1.0, 1.0, 1.0, 1.0, 1.0, 1.0, 0.9911, 0.9911, 0.9911, 0.9961, 1.0, 1.0, 1.0, 1.0, 1.0, 1.0, 1.0, 1.0, 1.0, 1.0, 1.0, 1.0, 1.0, 1.0, 1.0, 1.0, 1.0, 1.0, 1.0, 1.0, 1.0, 1.0, 1.0, 1.0, 1.0, 1.0, 1.0, 1.0, 1.0, 1.0, 1.0, 1.0, 1.0, 1.0, 1.0, 1.0, 1.0, 1.0, 1.0, 1.0, 1.0, 1.0, 1.0, 1.0, 1.0, 1.0, 1.0, 1.0, 1.0, 1.0, 1.0, 1.0, 1.0, 1.0, 1.0, 1.0, 1.0, 1.0, 1.0, 1.0, 1.0, 1.0, 1.0, 1.0, 1.0, 1.0, 1.0, 1.0, 1.0, 1.0, 1.0, 1.0, 1.0, 1.0, 1.0, 1.0, 1.0, 1.0, 1.0, 1.0, 1.0, 1.0, 1.0, 1.0, 1.0, 1.0, 1.0, 1.0, 1.0, 1.0, 1.0, 1.0, 1.0, 1.0, 1.0, 1.0, 1.0, 1.0, 1.0, 1.0, 1.0, 1.0, 1.0, 1.0, 1.0, 1.0, 1.0, 1.0, 1.0, 1.0, 1.0, 1.0, 0.9734, 0.9734, 0.9734, 0.9882, 1.0, 1.0, 1.0, 1.0, 1.0, 1.0, 1.0, 1.0, 1.0, 1.0, 1.0, 1.0, 1.0, 1.0, 1.0, 1.0, 0.9734, 0.9734, 0.9734, 0.9882, 1.0, 1.0, 1.0, 1.0, 1.0, 1.0, 1.0, 1.0, 1.0, 1.0, 1.0, 1.0, 0.9734, 0.9734, 0.9734, 0.9882, 1.0, 1.0, 1.0, 1.0, 1.0, 1.0, 1.0, 1.0, 0.9911, 0.9911, 0.9911, 0.9961, 1.0, 1.0, 1.0, 1.0, 1.0, 1.0, 1.0, 1.0, 0.9911, 0.9911, 0.9911, 0.9961, 1.0, 1.0, 1.0, 1.0, 0.9911, 0.9911, 0.9911, 0.9961, 1.0, 1.0, 1.0, 1.0, 1.0, 1.0, 1.0, 1.0, 1.0, 1.0, 1.0, 1.0, 0.9911, 0.9911, 0.9911, 0.9961, 1.0, 1.0, 1.0, 1.0, 0.9911, 0.9911, 0.9911, 0.9961, 1.0, 1.0, 1.0, 1.0, 1.0, 1.0, 1.0, 1.0, 1.0, 1.0, 1.0, 1.0, 1.0, 1.0, 1.0, 1.0, 1.0, 1.0, 1.0, 1.0, 1.0, 1.0, 1.0, 1.0, 1.0, 1.0, 1.0, 1.0, 1.0, 1.0, 1.0, 1.0, 1.0, 1.0, 1.0, 1.0, 1.0, 1.0, 1.0, 1.0, 1.0, 1.0, 1.0, 1.0, 1.0, 1.0, 1.0, 1.0, 1.0, 1.0, 1.0, 1.0, 1.0, 1.0, 1.0, 1.0, 1.0, 1.0, 1.0, 1.0, 1.0, 1.0, 1.0, 1.0, 1.0, 1.0, 1.0, 1.0, 1.0, 1.0, 1.0, 1.0, 1.0, 1.0, 1.0, 1.0, 0.9734, 0.9734, 0.9734, 0.9882, 1.0, 1.0, 1.0, 1.0, 1.0, 1.0, 1.0, 1.0, 1.0, 1.0, 1.0, 1.0, 1.0, 1.0, 1.0, 1.0, 1.0, 1.0, 1.0, 1.0, 1.0, 1.0, 1.0, 1.0, 1.0, 1.0, 1.0, 1.0, 1.0, 1.0, 1.0, 1.0, 1.0, 1.0, 1.0, 1.0, 1.0, 1.0, 1.0, 1.0, 1.0, 1.0, 1.0, 1.0, 1.0, 1.0, 1.0, 1.0, 1.0, 1.0, 1.0, 1.0, 1.0, 1.0, 1.0, 1.0, 1.0, 1.0, 1.0, 1.0, 1.0, 1.0, 1.0, 1.0, 1.0, 1.0, 1.0, 1.0, 1.0, 1.0, 1.0, 1.0, 1.0, 1.0, 1.0, 1.0, 1.0, 1.0, 1.0, 1.0, 1.0, 1.0, 1.0, 1.0, 1.0, 1.0, 1.0, 1.0, 1.0, 1.0, 1.0, 1.0, 1.0, 1.0, 1.0, 1.0, 1.0, 1.0, 1.0, 1.0, 0.9911, 0.9911, 0.9911, 0.9961, 1.0, 1.0, 1.0, 1.0, 1.0, 1.0, 1.0, 1.0, 1.0, 1.0, 1.0, 1.0, 1.0, 1.0, 1.0, 1.0, 1.0, 1.0, 1.0, 1.0, 1.0, 1.0, 1.0, 1.0, 1.0, 1.0, 1.0, 1.0, 1.0, 1.0, 1.0, 1.0, 1.0, 1.0, 1.0, 1.0, 1.0, 1.0, 1.0, 1.0, 1.0, 1.0, 1.0, 1.0, 1.0, 1.0, 1.0, 1.0, 0.9911, 0.9911, 0.9911, 0.9961, 0.9911, 0.9911, 0.9911, 0.9961, 1.0, 1.0, 1.0, 1.0, 1.0, 1.0, 1.0, 1.0, 1.0, 1.0, 1.0, 1.0, 1.0, 1.0, 1.0, 1.0, 0.9911, 0.9911, 0.9911, 0.9961, 1.0, 1.0, 1.0, 1.0, 1.0, 1.0, 1.0, 1.0, 1.0, 1.0, 1.0, 1.0, 1.0, 1.0, 1.0, 1.0, 1.0, 1.0, 1.0, 1.0, 1.0, 1.0, 1.0, 1.0, 1.0, 1.0, 1.0, 1.0, 1.0, 1.0, 1.0, 1.0, 1.0, 1.0, 1.0, 1.0, 1.0, 1.0, 1.0, 1.0, 1.0, 1.0, 1.0, 1.0, 1.0, 1.0, 1.0, 1.0, 1.0, 1.0, 1.0, 1.0, 1.0, 1.0, 1.0, 1.0, 1.0, 1.0, 1.0, 1.0, 1.0, 1.0, 1.0, 1.0, 0.9734, 0.9734, 0.9734, 0.9882, 1.0, 1.0, 1.0, 1.0, 1.0, 1.0, 1.0, 1.0, 1.0, 1.0, 1.0, 1.0, 0.9734, 0.9734, 0.9734, 0.9882, 1.0, 1.0, 1.0, 1.0, 1.0, 1.0, 1.0, 1.0, 1.0, 1.0, 1.0, 1.0, 0.9911, 0.9911, 0.9911, 0.9961, 1.0, 1.0, 1.0, 1.0, 1.0, 1.0, 1.0, 1.0, 1.0, 1.0, 1.0, 1.0, 1.0, 1.0, 1.0, 1.0, 1.0, 1.0, 1.0, 1.0, 1.0, 1.0, 1.0, 1.0, 1.0, 1.0, 1.0, 1.0, 1.0, 1.0, 1.0, 1.0, 1.0, 1.0, 1.0, 1.0, 1.0, 1.0, 1.0, 1.0, 0.9911, 0.9911, 0.9911, 0.9961, 1.0, 1.0, 1.0, 1.0, 1.0, 1.0, 1.0, 1.0, 1.0, 1.0, 1.0, 1.0, 1.0, 1.0, 1.0, 1.0, 1.0, 1.0, 1.0, 1.0, 1.0, 1.0, 1.0, 1.0, 1.0, 1.0, 1.0, 1.0, 1.0, 1.0, 1.0, 1.0, 1.0, 1.0, 1.0, 1.0, 0.9911, 0.9911, 0.9911, 0.9961, 1.0, 1.0, 1.0, 1.0, 1.0, 1.0, 1.0, 1.0, 1.0, 1.0, 1.0, 1.0, 0.9911, 0.9911, 0.9911, 0.9961, 1.0, 1.0, 1.0, 1.0, 1.0, 1.0, 1.0, 1.0, 1.0, 1.0, 1.0, 1.0, 1.0, 1.0, 1.0, 1.0, 1.0, 1.0, 1.0, 1.0, 1.0, 1.0, 1.0, 1.0, 1.0, 1.0, 1.0, 1.0, 1.0, 1.0, 1.0, 1.0, 1.0, 1.0, 1.0, 1.0, 0.9734, 0.9734, 0.9734, 0.9882, 1.0, 1.0, 1.0, 1.0, 0.9734, 0.9734, 0.9734, 0.9882, 1.0, 1.0, 1.0, 1.0, 1.0, 1.0, 1.0, 1.0, 1.0, 1.0, 1.0, 1.0, 1.0, 1.0, 1.0, 1.0, 1.0, 1.0, 1.0, 1.0, 1.0, 1.0, 1.0, 1.0, 1.0, 1.0, 1.0, 1.0, 1.0, 1.0, 1.0, 1.0, 1.0, 1.0, 1.0, 1.0, 1.0, 1.0, 1.0, 1.0, 1.0, 1.0, 1.0, 1.0, 1.0, 1.0, 1.0, 1.0, 1.0, 1.0, 1.0, 1.0, 1.0, 1.0, 1.0, 1.0, 1.0, 1.0, 1.0, 1.0, 1.0, 1.0, 1.0, 1.0, 1.0, 1.0, 1.0, 1.0, 1.0, 1.0, 1.0, 1.0, 1.0, 1.0, 1.0, 1.0, 1.0, 1.0, 1.0, 1.0, 1.0, 1.0, 1.0, 1.0, 1.0, 1.0, 1.0, 1.0, 1.0, 1.0, 1.0, 1.0, 1.0, 1.0, 1.0, 1.0, 1.0, 1.0, 1.0, 1.0, 1.0, 1.0, 1.0, 1.0, 1.0, 1.0, 1.0, 1.0, 1.0, 1.0, 1.0, 1.0, 1.0, 1.0, 1.0, 1.0, 1.0, 1.0, 1.0, 1.0, 1.0, 1.0, 1.0, 1.0, 1.0, 1.0, 1.0, 1.0, 1.0, 1.0, 1.0, 1.0, 1.0, 1.0, 1.0, 1.0, 1.0, 1.0, 1.0, 1.0, 0.9911, 0.9911, 0.9911, 0.9961, 1.0, 1.0, 1.0, 1.0, 1.0, 1.0, 1.0, 1.0, 1.0, 1.0, 1.0, 1.0, 1.0, 1.0, 1.0, 1.0, 1.0, 1.0, 1.0, 1.0, 1.0, 1.0, 1.0, 1.0, 1.0, 1.0, 1.0, 1.0, 1.0, 1.0, 1.0, 1.0, 0.9911, 0.9911, 0.9911, 0.9961, 1.0, 1.0, 1.0, 1.0, 1.0, 1.0, 1.0, 1.0, 1.0, 1.0, 1.0, 1.0, 1.0, 1.0, 1.0, 1.0, 1.0, 1.0, 1.0, 1.0, 1.0, 1.0, 1.0, 1.0, 1.0, 1.0, 1.0, 1.0, 1.0, 1.0, 1.0, 1.0, 1.0, 1.0, 1.0, 1.0, 1.0, 1.0, 1.0, 1.0, 1.0, 1.0, 1.0, 1.0, 1.0, 1.0, 1.0, 1.0, 1.0, 1.0, 1.0, 1.0, 1.0, 1.0, 1.0, 1.0, 1.0, 1.0, 1.0, 1.0, 1.0, 1.0, 1.0, 1.0, 1.0, 1.0, 1.0, 1.0, 1.0, 1.0, 1.0, 1.0, 0.9734, 0.9734, 0.9734, 0.9882, 1.0, 1.0, 1.0, 1.0, 1.0, 1.0, 1.0, 1.0, 1.0, 1.0, 1.0, 1.0, 1.0, 1.0, 1.0, 1.0, 1.0, 1.0, 1.0, 1.0, 0.9734, 0.9734, 0.9734, 0.9882, 1.0, 1.0, 1.0, 1.0, 1.0, 1.0, 1.0, 1.0, 1.0, 1.0, 1.0, 1.0, 1.0, 1.0, 1.0, 1.0, 1.0, 1.0, 1.0, 1.0, 1.0, 1.0, 1.0, 1.0, 1.0, 1.0, 1.0, 1.0, 1.0, 1.0, 1.0, 1.0, 1.0, 1.0, 1.0, 1.0, 1.0, 1.0, 1.0, 1.0, 1.0, 1.0, 1.0, 1.0, 1.0, 1.0, 1.0, 1.0, 1.0, 1.0, 1.0, 1.0, 1.0, 1.0, 1.0, 1.0, 1.0, 1.0, 1.0, 1.0, 1.0, 1.0, 1.0, 1.0, 1.0, 1.0, 1.0, 1.0, 1.0, 1.0, 1.0, 1.0, 1.0, 1.0, 1.0, 1.0, 1.0, 1.0, 1.0, 1.0, 1.0, 1.0, 1.0, 1.0, 1.0, 1.0, 1.0, 1.0, 1.0, 1.0, 1.0, 1.0, 1.0, 1.0, 1.0, 1.0, 1.0, 1.0, 1.0, 1.0, 1.0, 1.0, 1.0, 1.0, 1.0, 1.0, 1.0, 1.0, 1.0, 1.0, 1.0, 1.0, 1.0, 1.0, 1.0, 1.0, 1.0, 1.0, 1.0, 1.0, 1.0, 1.0, 1.0, 1.0, 1.0, 1.0, 1.0, 1.0, 1.0, 1.0, 1.0, 1.0, 1.0, 1.0, 1.0, 1.0, 1.0, 1.0, 1.0, 1.0, 1.0, 1.0, 1.0, 1.0, 1.0, 1.0, 1.0, 1.0, 1.0, 1.0, 1.0, 1.0, 1.0, 1.0, 1.0, 1.0, 1.0, 1.0, 1.0, 1.0, 1.0, 1.0, 1.0, 1.0, 1.0, 1.0, 1.0, 1.0, 1.0, 1.0, 1.0, 1.0, 1.0, 1.0, 1.0, 1.0, 1.0, 1.0, 1.0, 1.0, 1.0, 1.0, 1.0, 1.0, 1.0, 1.0, 1.0, 1.0, 1.0, 1.0, 1.0, 1.0, 1.0, 1.0, 1.0, 1.0, 1.0, 1.0, 1.0, 1.0, 1.0, 1.0, 1.0, 1.0, 1.0, 1.0, 1.0, 1.0, 1.0, 1.0, 1.0, 1.0, 1.0, 1.0, 1.0, 1.0, 1.0, 1.0, 1.0, 1.0, 1.0, 1.0, 1.0, 1.0, 1.0, 1.0, 1.0, 1.0, 1.0, 1.0, 1.0, 1.0, 1.0, 1.0, 1.0, 1.0, 1.0, 1.0, 1.0, 1.0, 1.0, 1.0, 1.0, 1.0, 1.0, 1.0, 1.0, 1.0, 1.0, 1.0, 1.0, 1.0, 1.0, 1.0, 1.0, 1.0, 1.0, 1.0, 1.0, 1.0, 1.0, 1.0, 1.0, 1.0, 1.0, 1.0, 1.0, 1.0, 1.0, 1.0, 1.0, 1.0, 1.0, 1.0, 1.0, 1.0, 1.0, 1.0, 1.0, 1.0, 1.0, 1.0, 1.0, 1.0, 1.0, 1.0, 1.0, 1.0, 1.0, 1.0, 1.0, 1.0, 1.0, 1.0, 1.0, 1.0, 1.0, 1.0, 1.0, 1.0, 1.0, 1.0, 1.0, 1.0, 1.0, 1.0, 1.0, 1.0, 1.0, 1.0, 1.0, 1.0, 1.0, 1.0, 1.0, 1.0, 1.0, 1.0, 1.0, 1.0, 1.0, 1.0, 1.0, 1.0, 1.0, 1.0, 1.0, 1.0, 1.0, 1.0, 1.0, 1.0, 1.0, 1.0, 1.0, 1.0, 1.0, 1.0, 1.0, 1.0, 1.0, 1.0, 1.0, 1.0, 1.0, 1.0, 1.0, 1.0, 1.0, 1.0, 1.0, 1.0, 1.0, 1.0, 1.0, 1.0, 1.0, 1.0, 1.0, 1.0, 1.0, 1.0, 1.0, 1.0, 1.0, 1.0, 1.0, 1.0, 1.0, 1.0, 1.0, 1.0, 1.0, 1.0, 1.0, 1.0, 1.0, 1.0, 1.0, 1.0, 1.0, 1.0, 1.0, 1.0, 1.0, 1.0, 1.0, 1.0, 1.0, 1.0, 1.0, 1.0, 1.0, 1.0, 1.0, 1.0, 1.0, 1.0, 1.0, 1.0, 1.0, 1.0, 1.0, 1.0, 1.0, 1.0, 1.0, 1.0, 1.0, 1.0, 1.0, 1.0, 1.0, 1.0, 1.0, 1.0, 1.0, 1.0, 1.0, 1.0, 1.0, 1.0, 1.0, 1.0, 1.0, 1.0, 1.0, 1.0, 1.0, 1.0, 1.0, 1.0, 1.0, 1.0, 1.0, 1.0, 1.0, 1.0, 1.0, 1.0, 1.0, 1.0, 1.0, 1.0, 1.0, 1.0, 1.0, 1.0, 1.0, 1.0, 1.0, 1.0, 1.0, 1.0, 1.0, 1.0, 1.0, 1.0, 1.0, 1.0, 1.0, 1.0, 1.0, 1.0, 1.0, 1.0, 1.0, 1.0, 1.0, 1.0, 1.0, 1.0, 1.0, 1.0, 1.0, 1.0, 1.0, 1.0, 1.0, 1.0, 1.0, 1.0, 1.0, 1.0, 1.0, 1.0, 1.0, 1.0, 1.0, 1.0, 1.0, 1.0, 1.0, 1.0, 1.0, 1.0, 1.0, 1.0, 1.0, 1.0, 1.0, 1.0, 1.0, 1.0, 1.0, 1.0, 1.0, 1.0, 0.9911, 0.9911, 0.9911, 0.9961, 1.0, 1.0, 1.0, 1.0, 1.0, 1.0, 1.0, 1.0, 1.0, 1.0, 1.0, 1.0, 1.0, 1.0, 1.0, 1.0, 1.0, 1.0, 1.0, 1.0, 1.0, 1.0, 1.0, 1.0, 1.0, 1.0, 1.0, 1.0, 1.0, 1.0, 1.0, 1.0, 1.0, 1.0, 1.0, 1.0, 1.0, 1.0, 1.0, 1.0, 0.9911, 0.9911, 0.9911, 0.9961, 1.0, 1.0, 1.0, 1.0, 1.0, 1.0, 1.0, 1.0, 1.0, 1.0, 1.0, 1.0, 1.0, 1.0, 1.0, 1.0, 1.0, 1.0, 1.0, 1.0, 1.0, 1.0, 1.0, 1.0, 0.9734, 0.9734, 0.9734, 0.9882, 1.0, 1.0, 1.0, 1.0, 1.0, 1.0, 1.0, 1.0, 0.9734, 0.9734, 0.9734, 0.9882, 0.9911, 0.9911, 0.9911, 0.9961, 1.0, 1.0, 1.0, 1.0, 0.9734, 0.9734, 0.9734, 0.9882, 1.0, 1.0, 1.0, 1.0, 1.0, 1.0, 1.0, 1.0, 1.0, 1.0, 1.0, 1.0, 1.0, 1.0, 1.0, 1.0, 1.0, 1.0, 1.0, 1.0, 1.0, 1.0, 1.0, 1.0, 1.0, 1.0, 1.0, 1.0, 0.9734, 0.9734, 0.9734, 0.9882, 1.0, 1.0, 1.0, 1.0, 1.0, 1.0, 1.0, 1.0, 1.0, 1.0, 1.0, 1.0, 1.0, 1.0, 1.0, 1.0, 1.0, 1.0, 1.0, 1.0, 1.0, 1.0, 1.0, 1.0, 1.0, 1.0, 1.0, 1.0, 1.0, 1.0, 1.0, 1.0, 1.0, 1.0, 1.0, 1.0, 1.0, 1.0, 1.0, 1.0, 1.0, 1.0, 1.0, 1.0, 1.0, 1.0, 1.0, 1.0, 1.0, 1.0, 1.0, 1.0, 1.0, 1.0, 1.0, 1.0, 1.0, 1.0, 1.0, 1.0, 0.9734, 0.9734, 0.9734, 0.9882, 1.0, 1.0, 1.0, 1.0, 1.0, 1.0, 1.0, 1.0, 1.0, 1.0, 1.0, 1.0, 0.9911, 0.9911, 0.9911, 0.9961, 1.0, 1.0, 1.0, 1.0, 1.0, 1.0, 1.0, 1.0, 1.0, 1.0, 1.0, 1.0, 1.0, 1.0, 1.0, 1.0, 1.0, 1.0, 1.0, 1.0, 1.0, 1.0, 1.0, 1.0, 1.0, 1.0, 1.0, 1.0, 1.0, 1.0, 1.0, 1.0, 1.0, 1.0, 1.0, 1.0, 1.0, 1.0, 1.0, 1.0, 1.0, 1.0, 1.0, 1.0, 1.0, 1.0, 1.0, 1.0, 1.0, 1.0, 1.0, 1.0, 1.0, 1.0, 1.0, 1.0, 1.0, 1.0, 1.0, 1.0, 1.0, 1.0, 1.0, 1.0, 1.0, 1.0, 1.0, 1.0, 1.0, 1.0, 1.0, 1.0, 1.0, 1.0, 1.0, 1.0, 1.0, 1.0, 1.0, 1.0, 1.0, 1.0, 1.0, 1.0, 1.0, 1.0, 1.0, 1.0, 1.0, 1.0, 1.0, 1.0, 1.0, 1.0, 1.0, 1.0, 1.0, 1.0, 1.0, 1.0, 1.0, 1.0, 1.0, 1.0, 1.0, 1.0, 1.0, 1.0, 1.0, 1.0, 1.0, 1.0, 1.0, 1.0, 1.0, 1.0, 1.0, 1.0, 1.0, 1.0, 1.0, 1.0, 1.0, 1.0, 1.0, 1.0, 1.0, 1.0, 1.0, 1.0, 1.0, 1.0, 1.0, 1.0, 1.0, 1.0, 1.0, 1.0, 1.0, 1.0, 1.0, 1.0, 1.0, 1.0, 1.0, 1.0, 1.0, 1.0, 1.0, 1.0, 1.0, 1.0, 1.0, 1.0, 1.0, 1.0, 1.0, 1.0, 1.0, 1.0, 1.0, 1.0, 1.0, 1.0, 1.0, 1.0, 1.0, 1.0, 1.0, 1.0, 1.0, 1.0, 1.0, 1.0, 1.0, 1.0, 1.0, 1.0, 1.0, 1.0, 1.0, 1.0, 1.0, 1.0, 1.0, 1.0, 1.0, 1.0, 1.0, 1.0, 1.0, 1.0, 1.0, 1.0, 1.0, 1.0, 1.0, 1.0, 1.0, 1.0, 1.0, 1.0, 1.0, 1.0, 1.0, 1.0, 1.0, 1.0, 1.0, 1.0, 1.0, 1.0, 1.0, 1.0, 1.0, 1.0, 1.0, 1.0, 1.0, 1.0, 1.0, 1.0, 1.0, 1.0, 0.9911, 0.9911, 0.9911, 0.9961, 1.0, 1.0, 1.0, 1.0, 1.0, 1.0, 1.0, 1.0, 1.0, 1.0, 1.0, 1.0, 0.9734, 0.9734, 0.9734, 0.9882, 1.0, 1.0, 1.0, 1.0, 1.0, 1.0, 1.0, 1.0, 0.9734, 0.9734, 0.9734, 0.9882, 1.0, 1.0, 1.0, 1.0, 1.0, 1.0, 1.0, 1.0, 1.0, 1.0, 1.0, 1.0, 1.0, 1.0, 1.0, 1.0, 0.9911, 0.9911, 0.9911, 0.9961, 0.9734, 0.9734, 0.9734, 0.9882, 1.0, 1.0, 1.0, 1.0, 1.0, 1.0, 1.0, 1.0, 1.0, 1.0, 1.0, 1.0, 1.0, 1.0, 1.0, 1.0, 1.0, 1.0, 1.0, 1.0, 1.0, 1.0, 1.0, 1.0, 1.0, 1.0, 1.0, 1.0, 1.0, 1.0, 1.0, 1.0, 1.0, 1.0, 1.0, 1.0, 1.0, 1.0, 1.0, 1.0, 1.0, 1.0, 1.0, 1.0, 1.0, 1.0, 1.0, 1.0, 1.0, 1.0, 1.0, 1.0, 1.0, 1.0, 1.0, 1.0, 1.0, 1.0, 1.0, 1.0, 1.0, 1.0, 1.0, 1.0, 1.0, 1.0, 1.0, 1.0, 1.0, 1.0, 1.0, 1.0, 1.0, 1.0, 1.0, 1.0, 1.0, 1.0, 1.0, 1.0, 1.0, 1.0, 1.0, 1.0, 1.0, 1.0, 1.0, 1.0, 1.0, 1.0, 1.0, 1.0, 1.0, 1.0, 1.0, 1.0, 1.0, 1.0, 1.0, 1.0, 1.0, 1.0, 1.0, 1.0, 1.0, 1.0, 1.0, 1.0, 1.0, 1.0, 1.0, 1.0, 1.0, 1.0, 1.0, 1.0, 1.0, 1.0, 1.0, 1.0, 1.0, 1.0, 1.0, 1.0, 1.0, 1.0, 1.0, 1.0, 1.0, 1.0, 1.0, 1.0, 1.0, 1.0, 1.0, 1.0, 1.0, 1.0, 1.0, 1.0, 1.0, 1.0, 1.0, 1.0, 0.9734, 0.9734, 0.9734, 0.9882, 1.0, 1.0, 1.0, 1.0, 1.0, 1.0, 1.0, 1.0, 1.0, 1.0, 1.0, 1.0, 1.0, 1.0, 1.0, 1.0, 1.0, 1.0, 1.0, 1.0, 1.0, 1.0, 1.0, 1.0, 1.0, 1.0, 1.0, 1.0, 1.0, 1.0, 1.0, 1.0, 1.0, 1.0, 1.0, 1.0, 1.0, 1.0, 1.0, 1.0, 1.0, 1.0, 1.0, 1.0, 1.0, 1.0, 1.0, 1.0, 1.0, 1.0, 1.0, 1.0, 1.0, 1.0, 1.0, 1.0, 1.0, 1.0, 1.0, 1.0, 0.9911, 0.9911, 0.9911, 0.9961, 1.0, 1.0, 1.0, 1.0, 1.0, 1.0, 1.0, 1.0, 0.9911, 0.9911, 0.9911, 0.9961, 1.0, 1.0, 1.0, 1.0, 1.0, 1.0, 1.0, 1.0, 1.0, 1.0, 1.0, 1.0, 0.9911, 0.9911, 0.9911, 0.9961, 1.0, 1.0, 1.0, 1.0, 1.0, 1.0, 1.0, 1.0, 1.0, 1.0, 1.0, 1.0, 0.9911, 0.9911, 0.9911, 0.9961, 1.0, 1.0, 1.0, 1.0, 1.0, 1.0, 1.0, 1.0, 0.9911, 0.9911, 0.9911, 0.9961, 1.0, 1.0, 1.0, 1.0, 1.0, 1.0, 1.0, 1.0, 0.9911, 0.9911, 0.9911, 0.9961, 1.0, 1.0, 1.0, 1.0, 0.9911, 0.9911, 0.9911, 0.9961, 1.0, 1.0, 1.0, 1.0, 1.0, 1.0, 1.0, 1.0, 0.9911, 0.9911, 0.9911, 0.9961, 1.0, 1.0, 1.0, 1.0, 1.0, 1.0, 1.0, 1.0, 1.0, 1.0, 1.0, 1.0, 1.0, 1.0, 1.0, 1.0, 1.0, 1.0, 1.0, 1.0, 1.0, 1.0, 1.0, 1.0, 1.0, 1.0, 1.0, 1.0, 1.0, 1.0, 1.0, 1.0, 1.0, 1.0, 1.0, 1.0, 1.0, 1.0, 1.0, 1.0, 1.0, 1.0, 1.0, 1.0, 1.0, 1.0, 1.0, 1.0, 1.0, 1.0, 1.0, 1.0, 1.0, 1.0, 1.0, 1.0, 1.0, 1.0, 1.0, 1.0, 1.0, 1.0, 1.0, 1.0, 1.0, 1.0, 1.0, 1.0, 1.0, 1.0, 1.0, 1.0, 1.0, 1.0, 1.0, 1.0, 1.0, 1.0, 1.0, 1.0, 1.0, 1.0, 1.0, 1.0, 1.0, 1.0, 1.0, 1.0, 1.0, 1.0, 1.0, 1.0, 1.0, 1.0, 1.0, 1.0, 1.0, 1.0, 1.0, 1.0, 1.0, 1.0, 1.0, 1.0, 1.0, 1.0, 1.0, 1.0, 1.0, 1.0, 1.0, 1.0, 1.0, 1.0, 1.0, 1.0, 1.0, 1.0, 1.0, 1.0, 1.0, 1.0, 1.0, 1.0, 1.0, 1.0, 1.0, 1.0, 1.0, 1.0, 1.0, 1.0, 1.0, 1.0, 1.0, 1.0, 1.0, 1.0, 1.0, 1.0, 1.0, 1.0, 1.0, 1.0, 1.0, 1.0, 1.0, 1.0, 1.0, 1.0, 1.0, 1.0, 1.0, 1.0, 1.0, 1.0, 1.0, 1.0, 1.0, 1.0, 1.0, 1.0, 1.0, 1.0, 1.0, 1.0, 1.0, 1.0, 1.0, 1.0, 1.0, 1.0, 1.0, 1.0, 1.0, 1.0, 1.0, 1.0, 1.0, 1.0, 1.0, 1.0, 1.0, 1.0, 1.0, 1.0, 1.0, 1.0, 1.0, 1.0, 1.0, 1.0, 1.0, 1.0, 1.0, 1.0, 1.0, 1.0, 1.0, 1.0, 1.0, 1.0, 1.0, 1.0, 1.0, 1.0, 1.0, 1.0, 1.0, 1.0, 1.0, 1.0, 1.0, 1.0, 1.0, 1.0, 1.0, 1.0, 1.0, 1.0, 1.0, 1.0, 1.0, 1.0, 1.0, 1.0, 1.0, 1.0, 1.0, 1.0, 1.0, 1.0, 1.0, 1.0, 1.0, 1.0, 0.9734, 0.9734, 0.9734, 0.9882, 1.0, 1.0, 1.0, 1.0, 1.0, 1.0, 1.0, 1.0, 0.9387, 0.9387, 0.9387, 0.9725, 1.0, 1.0, 1.0, 1.0, 1.0, 1.0, 1.0, 1.0, 1.0, 1.0, 1.0, 1.0, 1.0, 1.0, 1.0, 1.0, 1.0, 1.0, 1.0, 1.0, 1.0, 1.0, 1.0, 1.0, 1.0, 1.0, 1.0, 1.0, 1.0, 1.0, 1.0, 1.0, 1.0, 1.0, 1.0, 1.0, 1.0, 1.0, 1.0, 1.0, 1.0, 1.0, 1.0, 1.0, 1.0, 1.0, 1.0, 1.0, 1.0, 1.0, 1.0, 1.0, 1.0, 1.0, 1.0, 1.0, 1.0, 1.0, 1.0, 1.0, 1.0, 1.0, 1.0, 1.0, 1.0, 1.0, 1.0, 1.0, 1.0, 1.0, 1.0, 1.0, 1.0, 1.0, 1.0, 1.0, 1.0, 1.0, 1.0, 1.0, 1.0, 1.0, 1.0, 1.0, 1.0, 1.0, 1.0, 1.0, 1.0, 1.0, 1.0, 1.0, 1.0, 1.0, 1.0, 1.0, 1.0, 1.0, 1.0, 1.0, 1.0, 1.0, 1.0, 1.0, 1.0, 1.0, 1.0, 1.0, 1.0, 1.0, 1.0, 1.0, 1.0, 1.0, 1.0, 1.0, 1.0, 1.0, 1.0, 1.0, 1.0, 1.0, 1.0, 1.0, 1.0, 1.0, 1.0, 1.0, 1.0, 1.0, 1.0, 1.0, 1.0, 1.0, 1.0, 1.0, 1.0, 1.0, 1.0, 1.0, 1.0, 1.0, 1.0, 1.0, 1.0, 1.0, 1.0, 1.0, 1.0, 1.0, 1.0, 1.0, 1.0, 1.0, 1.0, 1.0, 1.0, 1.0, 1.0, 1.0, 1.0, 1.0, 1.0, 1.0, 1.0, 1.0, 1.0, 1.0, 1.0, 1.0, 1.0, 1.0, 1.0, 1.0, 1.0, 1.0, 1.0, 1.0, 1.0, 1.0, 1.0, 1.0, 1.0, 1.0, 1.0, 1.0, 1.0, 1.0, 1.0, 1.0, 1.0, 1.0, 1.0, 1.0, 1.0, 1.0, 1.0, 1.0, 1.0, 1.0, 1.0, 1.0, 1.0, 1.0, 1.0, 1.0, 1.0, 1.0, 1.0, 1.0, 1.0, 1.0, 1.0, 1.0, 1.0, 1.0, 1.0, 1.0, 1.0, 1.0, 1.0, 1.0, 1.0, 1.0, 1.0, 1.0, 1.0, 1.0, 1.0, 1.0, 1.0, 1.0, 1.0, 1.0, 1.0, 1.0, 1.0, 1.0, 1.0, 1.0, 1.0, 1.0, 1.0, 1.0, 1.0, 1.0, 1.0, 1.0, 1.0, 1.0, 1.0, 1.0, 1.0, 1.0, 1.0, 1.0, 1.0, 1.0, 1.0, 1.0, 1.0, 1.0, 1.0, 1.0, 1.0, 1.0, 1.0, 1.0, 1.0, 1.0, 1.0, 1.0, 1.0, 1.0, 1.0, 1.0])
me_lowpolykyara.materials.append(mat_kyaratyuur)
me_lowpolykyara.use_remesh_preserve_volume = False
me_lowpolykyara.use_remesh_preserve_attributes = False
me_lowpolykyara.use_mirror_x = True
me_lowpolykyara.update()
me_lowpolykyara_001 = bpy.data.meshes.new('lowpolykyara.001')
me_lowpolykyara_001.from_pydata([(0.0, 0.158, 1.746), (0.0, 0.2429, 1.895), (-0.06749, 0.3154, 1.768), (-0.03049, 0.3894, 1.664), (0.0, 0.4091, 1.859), (0.0, 0.4639, 1.671), (0.0, 0.3898, 1.533), (0.03049, 0.3894, 1.664), (0.06749, 0.3154, 1.768)], [], [(4, 2, 1), (5, 3, 2), (7, 3, 6), (6, 3, 5), (4, 8, 5), (4, 5, 2), (5, 7, 6), (8, 7, 5), (0, 1, 2), (7, 2, 3), (2, 8, 0), (2, 7, 8), (1, 8, 4), (8, 1, 0)])
me_lowpolykyara_001.polygons.foreach_set('use_smooth', [True] * 14)
_uv = me_lowpolykyara_001.uv_layers.new(name='UVMap')
_uv.uv.foreach_set('vector', [0.6494, 0.08203, 0.7051, 0.06543, 0.7119, 0.08496, 0.6328, 0.07324, 0.6514, 0.06836, 0.7051, 0.06543, 0.6514, 0.0459, 0.6514, 0.06836, 0.6162, 0.05664, 0.6162, 0.05664, 0.6514, 0.06836, 0.6328, 0.07324, 0.6494, 0.08203, 0.7051, 0.06543, 0.6328, 0.07324, 0.6494, 0.08203, 0.6328, 0.07324, 0.7051, 0.06543, 0.6328, 0.07324, 0.6514, 0.06836, 0.6162, 0.05664, 0.7051, 0.06543, 0.6514, 0.06836, 0.6328, 0.07324, 0.7451, 0.05664, 0.7119, 0.08496, 0.7051, 0.06543, 0.6514, 0.0459, 0.7051, 0.06543, 0.6514, 0.06836, 0.7051, 0.06543, 0.7051, 0.04785, 0.7451, 0.05664, 0.7051, 0.06543, 0.6514, 0.0459, 0.7051, 0.04785, 0.7119, 0.08496, 0.7051, 0.06543, 0.6494, 0.08203, 0.7051, 0.06543, 0.7119, 0.08496, 0.7451, 0.05664])
_ca = me_lowpolykyara_001.color_attributes.new('Col', 'BYTE_COLOR', 'CORNER')
_ca.data.foreach_set('color', [1.0, 1.0, 1.0, 1.0, 1.0, 1.0, 1.0, 1.0, 1.0, 1.0, 1.0, 1.0, 1.0, 1.0, 1.0, 1.0, 1.0, 1.0, 1.0, 1.0, 1.0, 1.0, 1.0, 1.0, 1.0, 1.0, 1.0, 1.0, 1.0, 1.0, 1.0, 1.0, 1.0, 1.0, 1.0, 1.0, 1.0, 1.0, 1.0, 1.0, 1.0, 1.0, 1.0, 1.0, 1.0, 1.0, 1.0, 1.0, 1.0, 1.0, 1.0, 1.0, 1.0, 1.0, 1.0, 1.0, 1.0, 1.0, 1.0, 1.0, 1.0, 1.0, 1.0, 1.0, 1.0, 1.0, 1.0, 1.0, 1.0, 1.0, 1.0, 1.0, 1.0, 1.0, 1.0, 1.0, 1.0, 1.0, 1.0, 1.0, 1.0, 1.0, 1.0, 1.0, 1.0, 1.0, 1.0, 1.0, 1.0, 1.0, 1.0, 1.0, 1.0, 1.0, 1.0, 1.0, 1.0, 1.0, 1.0, 1.0, 1.0, 1.0, 1.0, 1.0, 1.0, 1.0, 1.0, 1.0, 1.0, 1.0, 1.0, 1.0, 1.0, 1.0, 1.0, 1.0, 1.0, 1.0, 1.0, 1.0, 1.0, 1.0, 1.0, 1.0, 1.0, 1.0, 1.0, 1.0, 1.0, 1.0, 1.0, 1.0, 1.0, 1.0, 1.0, 1.0, 1.0, 1.0, 1.0, 1.0, 1.0, 1.0, 1.0, 1.0, 1.0, 1.0, 1.0, 1.0, 1.0, 1.0, 1.0, 1.0, 1.0, 1.0, 1.0, 1.0, 1.0, 1.0, 1.0, 1.0, 1.0, 1.0, 1.0, 1.0, 1.0, 1.0, 1.0, 1.0])
me_lowpolykyara_001.materials.append(mat_kyaratyuur)
me_lowpolykyara_001.use_remesh_preserve_volume = False
me_lowpolykyara_001.use_remesh_preserve_attributes = False
me_lowpolykyara_001.use_mirror_x = True
me_lowpolykyara_001.update()
me_glasses = bpy.data.meshes.new('glasses')
me_glasses.from_pydata([(-0.1575, -0.1252, 1.726), (-0.1575, -0.07277, 1.755), (-0.1575, 0.03613, 1.555), (-0.1004, -0.186, 1.711), (-0.1402, -0.06612, 1.743), (0.1575, -0.1252, 1.726), (0.1575, -0.07277, 1.755), (0.1575, 0.03613, 1.555), (0.1004, -0.186, 1.711), (-1.426e-09, -0.08779, 1.783), (-1.989e-10, -0.1627, 1.754), (0.1402, -0.06612, 1.743), (-2.742e-10, -0.08067, 1.769)], [], [(1, 2, 0), (3, 10, 1), (1, 0, 3), (1, 4, 2), (2, 4, 0), (10, 9, 1), (3, 12, 10), (4, 3, 0), (1, 12, 4), (9, 12, 1), (12, 3, 4), (6, 5, 7), (8, 6, 10), (6, 8, 5), (6, 7, 11), (7, 5, 11), (10, 6, 9), (8, 10, 12), (11, 5, 8), (6, 11, 12), (9, 6, 12), (12, 11, 8)])
me_glasses.polygons.foreach_set('use_smooth', [True] * 22)
_uv = me_glasses.uv_layers.new(name='UVMap')
_uv.uv.foreach_set('vector', [0.5763, 0.2985, 0.5049, 0.2979, 0.5748, 0.2798, 0.592, 0.2596, 0.6253, 0.2699, 0.5763, 0.2985, 0.5763, 0.2985, 0.5748, 0.2798, 0.592, 0.2596, 0.6201, 0.2959, 0.6191, 0.2969, 0.6123, 0.2959, 0.6074, 0.2598, 0.6172, 0.2598, 0.6172, 0.2627, 0.6253, 0.2699, 0.6253, 0.2947, 0.5763, 0.2985, 0.6572, 0.2598, 0.625, 0.2988, 0.625, 0.2715, 0.6738, 0.2959, 0.6572, 0.2598, 0.6768, 0.2773, 0.6201, 0.2549, 0.625, 0.2549, 0.6201, 0.2549, 0.625, 0.2539, 0.625, 0.2598, 0.5762, 0.2568, 0.625, 0.2988, 0.6572, 0.2598, 0.6738, 0.2959, 0.6743, 0.2985, 0.6758, 0.2798, 0.7451, 0.2979, 0.6586, 0.2596, 0.6743, 0.2985, 0.6253, 0.2699, 0.6743, 0.2985, 0.6586, 0.2596, 0.6758, 0.2798, 0.6309, 0.2959, 0.6387, 0.2959, 0.6309, 0.2969, 0.6426, 0.2598, 0.6328, 0.2627, 0.6338, 0.2598, 0.6253, 0.2699, 0.6743, 0.2985, 0.6253, 0.2947, 0.5928, 0.2598, 0.625, 0.2715, 0.625, 0.2988, 0.5781, 0.2959, 0.5732, 0.2773, 0.5928, 0.2598, 0.6309, 0.2549, 0.6299, 0.2549, 0.625, 0.2549, 0.625, 0.2539, 0.6738, 0.2568, 0.625, 0.2598, 0.625, 0.2988, 0.5781, 0.2959, 0.5928, 0.2598])
me_glasses.materials.append(mat_kyaratyuur)
me_glasses.use_remesh_preserve_volume = False
me_glasses.use_remesh_preserve_attributes = False
me_glasses.use_mirror_vertex_groups = False
me_glasses.update()
me_glasses_001 = bpy.data.meshes.new('glasses.001')
me_glasses_001.from_pydata([(-0.1483, -0.1344, 1.505), (-0.1483, -0.2009, 1.565), (-0.1636, 0.05084, 1.552), (-0.1004, -0.1561, 1.447), (-0.131, -0.1344, 1.564), (-0.1483, -0.2009, 1.505), (-0.1004, -0.2009, 1.447), (0.1483, -0.1344, 1.505), (0.1483, -0.2009, 1.565), (0.1636, 0.05084, 1.552), (0.1004, -0.1561, 1.447), (0.131, -0.1344, 1.564), (0.0, -0.2009, 1.485), (0.0, -0.2009, 1.565), (0.1483, -0.2009, 1.505), (0.1004, -0.2009, 1.447)], [], [(1, 2, 0), (1, 4, 2), (2, 4, 0), (3, 13, 12), (4, 3, 0), (1, 13, 4), (13, 3, 4), (3, 12, 6), (0, 3, 6, 5), (1, 0, 5), (5, 6, 12, 13, 1), (8, 7, 9), (8, 9, 11), (9, 7, 11), (10, 12, 13), (11, 7, 10), (8, 11, 13), (13, 11, 10), (10, 15, 12), (7, 14, 15, 10), (8, 14, 7), (14, 8, 13, 12, 15)])
me_glasses_001.polygons.foreach_set('use_smooth', [1, 1, 1, 1, 1, 1, 1, 1, 1, 1, 0, 1, 1, 1, 1, 1, 1, 1, 1, 1, 1, 0])
_uv = me_glasses_001.uv_layers.new(name='UVMap')
_uv.uv.foreach_set('vector', [0.5029, 0.3701, 0.5859, 0.3701, 0.5254, 0.3896, 0.6494, 0.334, 0.6582, 0.3242, 0.6904, 0.3105, 0.54, 0.3105, 0.5752, 0.3105, 0.5732, 0.3213, 0.624, 0.3105, 0.5762, 0.3662, 0.5762, 0.3281, 0.6387, 0.3662, 0.624, 0.3105, 0.6475, 0.3379, 0.6494, 0.334, 0.6348, 0.3105, 0.6582, 0.3242, 0.5762, 0.3662, 0.624, 0.3105, 0.6387, 0.3662, 0.5186, 0.4131, 0.5029, 0.4482, 0.5029, 0.4131, 0.5254, 0.3896, 0.5186, 0.4131, 0.5029, 0.4131, 0.5029, 0.3896, 0.5029, 0.3701, 0.5254, 0.3896, 0.5029, 0.3896, 0.5029, 0.3369, 0.5264, 0.3096, 0.5732, 0.3281, 0.5732, 0.3662, 0.5029, 0.3662, 0.5029, 0.3701, 0.5254, 0.3896, 0.5859, 0.3701, 0.6494, 0.334, 0.6904, 0.3105, 0.6582, 0.3242, 0.54, 0.3105, 0.5732, 0.3213, 0.5752, 0.3105, 0.624, 0.3105, 0.5762, 0.3281, 0.5762, 0.3662, 0.6387, 0.3662, 0.6475, 0.3379, 0.624, 0.3105, 0.6494, 0.334, 0.6582, 0.3242, 0.6348, 0.3105, 0.5762, 0.3662, 0.6387, 0.3662, 0.624, 0.3105, 0.5186, 0.4131, 0.5029, 0.4131, 0.5029, 0.4482, 0.5254, 0.3896, 0.5029, 0.3896, 0.5029, 0.4131, 0.5186, 0.4131, 0.5029, 0.3701, 0.5029, 0.3896, 0.5254, 0.3896, 0.5029, 0.3369, 0.5029, 0.3662, 0.5732, 0.3662, 0.5732, 0.3281, 0.5264, 0.3096])
me_glasses_001.materials.append(mat_kyaratyuur)
me_glasses_001.use_remesh_preserve_volume = False
me_glasses_001.use_remesh_preserve_attributes = False
me_glasses_001.use_mirror_x = True
me_glasses_001.update()
me_cylinder_001 = bpy.data.meshes.new('Cylinder.001')
me_cylinder_001.from_pydata([(-0.6346, 0.2316, 2.884), (0.3374, 0.2316, 1.912), (-0.8117, -0.2021, 2.707), (0.1603, -0.2021, 1.735), (-1.166, -0.2021, 2.353), (-0.1938, -0.2021, 1.381), (-1.343, 0.2316, 2.176), (-0.3709, 0.2316, 1.204), (-1.166, 0.6653, 2.353), (-0.1938, 0.6653, 1.381), (-0.8117, 0.6653, 2.707), (0.1603, 0.6653, 1.735), (1.118, 0.1298, 1.322), (1.118, 0.1298, 1.205), (1.118, 0.2317, 1.146), (1.118, 0.3336, 1.205), (1.118, 0.3336, 1.322), (1.118, 0.2317, 1.381), (3.056, 0.1491, 1.311), (3.056, 0.1491, 1.216), (3.056, 0.2317, 1.168), (3.056, 0.3143, 1.216), (3.056, 0.3143, 1.311), (3.056, 0.2317, 1.359), (3.056, 0.1014, 1.339), (3.056, 0.1014, 1.188), (3.056, 0.2317, 1.113), (3.056, 0.3621, 1.188), (3.056, 0.3621, 1.339), (3.056, 0.2317, 1.414), (3.504, 0.1014, 1.339), (3.504, 0.1014, 1.188), (3.504, 0.2317, 1.113), (3.504, 0.3621, 1.188), (3.504, 0.3621, 1.339), (3.504, 0.2317, 1.414), (1.118, 0.2317, 1.458), (1.118, 0.06349, 1.361), (1.118, 0.06349, 1.166), (1.118, 0.2317, 1.069), (1.118, 0.4, 1.166), (1.118, 0.4, 1.361), (0.3829, 0.2317, 1.458), (0.3829, 0.06349, 1.361), (0.3829, 0.06349, 1.166), (0.3829, 0.2317, 1.069), (0.3829, 0.4, 1.166), (0.3829, 0.4, 1.361), (0.155, 0.6622, 1.728), (0.2039, 0.2407, 1.777), (0.3046, 0.291, 1.878), (0.6601, 0.8613, 1.304), (0.3329, 0.5207, 1.322), (0.4247, 0.5022, 1.434), (0.2302, 0.8748, 1.565), (0.397, 0.2317, 1.135), (0.397, 0.1445, 1.401), (0.397, 0.319, 1.401), (-0.1718, 0.2317, 1.135), (-0.1718, 0.1445, 1.401), (-0.1718, 0.319, 1.401), (-0.3645, 0.2317, 1.212), (0.849, 0.3895, 1.266), (0.4286, 0.3895, 1.191), (0.4286, 0.3895, 1.342), (0.704, 0.06348, 1.333), (0.704, 0.06348, 1.194), (0.4758, 0.06348, 1.333), (0.4758, 0.06348, 1.194), (0.7304, -0.08435, 1.302), (0.7304, -0.08435, 1.225), (0.5407, -0.08435, 1.302), (0.5407, -0.08435, 1.225), (-1.118, 0.2316, 2.66)], [], [(0, 2, 3, 1), (2, 4, 5, 3), (4, 6, 7, 5), (6, 8, 9, 7), (3, 5, 7, 9, 11, 1), (10, 0, 1, 11), (8, 10, 11, 9), (12, 18, 23, 17), (13, 19, 18, 12), (15, 21, 20, 14), (17, 23, 22, 16), (14, 20, 19, 13), (16, 22, 21, 15), (25, 24, 29, 28, 27, 26), (31, 32, 33, 34, 35, 30), (29, 35, 34, 28), (26, 32, 31, 25), (28, 34, 33, 27), (24, 30, 35, 29), (25, 31, 30, 24), (27, 33, 32, 26), (37, 38, 39, 40, 41, 36), (43, 42, 47, 46, 45, 44), (39, 45, 46, 40), (41, 47, 42, 36), (36, 42, 43, 37), (38, 44, 45, 39), (40, 46, 47, 41), (37, 43, 44, 38), (53, 49, 52), (57, 55, 58, 60), (60, 58, 61), (56, 57, 60, 59), (55, 56, 59, 58), (58, 59, 61), (52, 48, 54), (54, 51, 52), (53, 62, 51), (52, 64, 53), (62, 63, 51), (53, 51, 54), (54, 48, 53), (50, 49, 53), (49, 48, 52), (64, 62, 53), (63, 64, 52), (53, 48, 50), (51, 63, 52), (69, 71, 72, 70), (66, 70, 72, 68), (65, 69, 70, 66), (68, 72, 71, 67), (67, 71, 69, 65), (6, 73, 8), (0, 73, 2), (4, 73, 6), (2, 73, 4), (10, 73, 0), (8, 73, 10)])
_uv = me_cylinder_001.uv_layers.new(name='UVMap')
_uv.uv.foreach_set('vector', [0.7539, 0.3164, 0.834, 0.3164, 0.834, 0.0918, 0.7539, 0.0918, 0.834, 0.3164, 0.9141, 0.3164, 0.9141, 0.0918, 0.834, 0.0918, 0.9141, 0.3164, 0.9961, 0.3164, 0.9961, 0.0918, 0.9141, 0.0918, 0.9961, 0.3164, 0.9141, 0.3164, 0.9141, 0.0918, 0.9961, 0.0918, 0.8291, 0.3203, 0.791, 0.3203, 0.7725, 0.3525, 0.791, 0.3857, 0.8291, 0.3857, 0.8477, 0.3525, 0.834, 0.3164, 0.7539, 0.3164, 0.7539, 0.0918, 0.834, 0.0918, 0.9141, 0.3164, 0.834, 0.3164, 0.834, 0.0918, 0.9141, 0.0918, 0.9961, 0.00293, 0.7529, 0.00293, 0.7529, 0.01367, 0.9961, 0.01367, 0.9961, 0.00293, 0.7529, 0.00293, 0.7529, 0.01367, 0.9961, 0.01367, 0.9961, 0.00293, 0.7529, 0.00293, 0.7529, 0.01367, 0.9961, 0.01367, 0.9961, 0.00293, 0.7529, 0.00293, 0.7529, 0.01367, 0.9961, 0.01367, 0.9961, 0.00293, 0.7529, 0.00293, 0.7529, 0.01367, 0.9961, 0.01367, 0.9961, 0.00293, 0.7529, 0.00293, 0.7529, 0.01367, 0.9961, 0.01367, 0.8281, 0.3213, 0.8467, 0.3525, 0.8281, 0.3838, 0.793, 0.3838, 0.7744, 0.3525, 0.793, 0.3213, 0.7812, 0.4121, 0.7324, 0.4121, 0.708, 0.4541, 0.7324, 0.4961, 0.7812, 0.4961, 0.8057, 0.4541, 0.9951, 0.4521, 0.9561, 0.4521, 0.9561, 0.4648, 0.9951, 0.4648, 0.9951, 0.4521, 0.9561, 0.4521, 0.9561, 0.4648, 0.9951, 0.4648, 0.9951, 0.4521, 0.9561, 0.4521, 0.9561, 0.4648, 0.9951, 0.4648, 0.9951, 0.4521, 0.9561, 0.4521, 0.9561, 0.4648, 0.9951, 0.4648, 0.9951, 0.4521, 0.9561, 0.4521, 0.9561, 0.4648, 0.9951, 0.4648, 0.9951, 0.4521, 0.9561, 0.4521, 0.9561, 0.4648, 0.9951, 0.4648, 0.9805, 0.3203, 0.9434, 0.3203, 0.9258, 0.3525, 0.9434, 0.3848, 0.9805, 0.3848, 0.998, 0.3525, 0.9805, 0.3203, 0.998, 0.3525, 0.9805, 0.3848, 0.9434, 0.3848, 0.9258, 0.3525, 0.9434, 0.3203, 0.8398, 0.01758, 0.7539, 0.01758, 0.7539, 0.03906, 0.8398, 0.03906, 0.8398, 0.06348, 0.7539, 0.06348, 0.7539, 0.08496, 0.8398, 0.08496, 0.8398, 0.08496, 0.7539, 0.08496, 0.7539, 0.06348, 0.8398, 0.06348, 0.8398, 0.03906, 0.7539, 0.03906, 0.7539, 0.01758, 0.8398, 0.01758, 0.8398, 0.03906, 0.7539, 0.03906, 0.7539, 0.06348, 0.8398, 0.06348, 0.8398, 0.06348, 0.7539, 0.06348, 0.7539, 0.03906, 0.8398, 0.03906, 0.9951, 0.4736, 0.9453, 0.4951, 0.9951, 0.4951, 0.8457, 0.05664, 0.8457, 0.01758, 0.9209, 0.01758, 0.9209, 0.05664, 0.96, 0.07227, 0.9238, 0.05957, 0.9238, 0.08496, 0.8457, 0.05957, 0.8457, 0.08496, 0.9209, 0.08496, 0.9209, 0.05957, 0.8457, 0.01758, 0.8457, 0.05664, 0.9209, 0.05664, 0.9209, 0.01758, 0.9238, 0.08496, 0.96, 0.07227, 0.9238, 0.05957, 0.875, 0.4238, 0.9404, 0.4629, 0.9043, 0.4971, 0.9043, 0.4971, 0.8154, 0.4785, 0.875, 0.4238, 0.875, 0.4238, 0.7979, 0.3887, 0.8154, 0.4785, 0.9951, 0.4951, 0.9453, 0.4736, 0.9951, 0.4736, 0.7979, 0.3887, 0.874, 0.3975, 0.8154, 0.4785, 0.875, 0.4238, 0.8154, 0.4785, 0.9043, 0.4971, 0.9043, 0.4971, 0.9404, 0.4629, 0.875, 0.4238, 0.9453, 0.4736, 0.9453, 0.4951, 0.9951, 0.4736, 0.958, 0.3887, 0.9404, 0.4629, 0.875, 0.4238, 0.874, 0.3975, 0.7979, 0.3887, 0.875, 0.4238, 0.9453, 0.4951, 0.9453, 0.4736, 0.9951, 0.4951, 0.875, 0.4238, 0.9404, 0.4629, 0.958, 0.3887, 0.8154, 0.4785, 0.874, 0.3975, 0.875, 0.4238, 0.9414, 0.05957, 0.9717, 0.05957, 0.9717, 0.04785, 0.9414, 0.04785, 0.9668, 0.01758, 0.9717, 0.04297, 0.9414, 0.04297, 0.9297, 0.01758, 0.9707, 0.01758, 0.9756, 0.04297, 0.9902, 0.04297, 0.9941, 0.01758, 0.9736, 0.04785, 0.9766, 0.07617, 0.9941, 0.07617, 0.9971, 0.04785, 0.9297, 0.01758, 0.9414, 0.04297, 0.9717, 0.04297, 0.9668, 0.01758, 0.8369, 0.3203, 0.8877, 0.4082, 0.9375, 0.3203, 0.9375, 0.3203, 0.8877, 0.4082, 0.8369, 0.3203, 0.9375, 0.3203, 0.8877, 0.4082, 0.8369, 0.3203, 0.8369, 0.3203, 0.8877, 0.4082, 0.9375, 0.3203, 0.8369, 0.3203, 0.8877, 0.4082, 0.9375, 0.3203, 0.9375, 0.3203, 0.8877, 0.4082, 0.8369, 0.3203])
me_cylinder_001.materials.append(mat_kyaratyuur)
me_cylinder_001.use_remesh_preserve_volume = False
me_cylinder_001.use_remesh_preserve_attributes = False
me_cylinder_001.use_mirror_vertex_groups = False
me_cylinder_001.update()
me_cylinder = bpy.data.meshes.new('Cylinder')
me_cylinder.from_pydata([(0.6364, 0.2342, 2.881), (-0.3356, 0.2342, 1.909), (0.8135, -0.1995, 2.704), (-0.1585, -0.1995, 1.732), (1.168, -0.1995, 2.349), (0.1956, -0.1995, 1.377), (1.345, 0.2342, 2.172), (0.3726, 0.2342, 1.2), (1.168, 0.6679, 2.349), (0.1956, 0.6679, 1.377), (0.8135, 0.6679, 2.704), (-0.1585, 0.6679, 1.732), (-1.118, 0.1298, 1.322), (-1.118, 0.1298, 1.205), (-1.118, 0.2317, 1.146), (-1.118, 0.3336, 1.205), (-1.118, 0.3336, 1.322), (-1.118, 0.2317, 1.381), (-3.056, 0.1491, 1.311), (-3.056, 0.1491, 1.216), (-3.056, 0.2317, 1.168), (-3.056, 0.3143, 1.216), (-3.056, 0.3143, 1.311), (-3.056, 0.2317, 1.359), (-3.056, 0.1014, 1.339), (-3.056, 0.1014, 1.188), (-3.056, 0.2317, 1.113), (-3.056, 0.3621, 1.188), (-3.056, 0.3621, 1.339), (-3.056, 0.2317, 1.414), (-3.504, 0.1014, 1.339), (-3.504, 0.1014, 1.188), (-3.504, 0.2317, 1.113), (-3.504, 0.3621, 1.188), (-3.504, 0.3621, 1.339), (-3.504, 0.2317, 1.414), (-1.118, 0.2317, 1.458), (-1.118, 0.06349, 1.361), (-1.118, 0.06349, 1.166), (-1.118, 0.2317, 1.069), (-1.118, 0.4, 1.166), (-1.118, 0.4, 1.361), (-0.3829, 0.2317, 1.458), (-0.3829, 0.06349, 1.361), (-0.3829, 0.06349, 1.166), (-0.3829, 0.2317, 1.069), (-0.3829, 0.4, 1.166), (-0.3829, 0.4, 1.361), (-0.155, 0.6622, 1.728), (-0.2039, 0.2407, 1.777), (-0.3046, 0.291, 1.878), (-0.6601, 0.8613, 1.304), (-0.3329, 0.5207, 1.322), (-0.4247, 0.5022, 1.434), (-0.2302, 0.8748, 1.565), (-0.397, 0.2317, 1.135), (-0.397, 0.1445, 1.401), (-0.397, 0.319, 1.401), (0.1718, 0.2317, 1.135), (0.1718, 0.1445, 1.401), (0.1718, 0.319, 1.401), (0.3645, 0.2317, 1.212), (-0.849, 0.3895, 1.266), (-0.4286, 0.3895, 1.191), (-0.4286, 0.3895, 1.342), (-0.704, 0.06348, 1.333), (-0.704, 0.06348, 1.194), (-0.4758, 0.06348, 1.333), (-0.4758, 0.06348, 1.194), (-0.7304, -0.08435, 1.302), (-0.7304, -0.08435, 1.225), (-0.5407, -0.08435, 1.302), (-0.5407, -0.08435, 1.225), (1.12, 0.2342, 2.656)], [], [(0, 1, 3, 2), (2, 3, 5, 4), (4, 5, 7, 6), (6, 7, 9, 8), (3, 1, 11, 9, 7, 5), (10, 11, 1, 0), (8, 9, 11, 10), (12, 17, 23, 18), (13, 12, 18, 19), (15, 14, 20, 21), (17, 16, 22, 23), (14, 13, 19, 20), (16, 15, 21, 22), (25, 26, 27, 28, 29, 24), (31, 30, 35, 34, 33, 32), (29, 28, 34, 35), (26, 25, 31, 32), (28, 27, 33, 34), (24, 29, 35, 30), (25, 24, 30, 31), (27, 26, 32, 33), (37, 36, 41, 40, 39, 38), (43, 44, 45, 46, 47, 42), (39, 40, 46, 45), (41, 36, 42, 47), (36, 37, 43, 42), (38, 39, 45, 44), (40, 41, 47, 46), (37, 38, 44, 43), (53, 52, 49), (57, 60, 58, 55), (60, 61, 58), (56, 59, 60, 57), (55, 58, 59, 56), (58, 61, 59), (52, 54, 48), (54, 52, 51), (53, 51, 62), (52, 53, 64), (62, 51, 63), (53, 54, 51), (54, 53, 48), (50, 53, 49), (49, 52, 48), (64, 53, 62), (63, 52, 64), (53, 50, 48), (51, 52, 63), (69, 70, 72, 71), (66, 68, 72, 70), (65, 66, 70, 69), (68, 67, 71, 72), (67, 65, 69, 71), (6, 8, 73), (0, 2, 73), (4, 6, 73), (2, 4, 73), (10, 0, 73), (8, 10, 73)])
_uv = me_cylinder.uv_layers.new(name='UVMap')
_uv.uv.foreach_set('vector', [0.7539, 0.3164, 0.7539, 0.0918, 0.834, 0.0918, 0.834, 0.3164, 0.834, 0.3164, 0.834, 0.0918, 0.9141, 0.0918, 0.9141, 0.3164, 0.9141, 0.3164, 0.9141, 0.0918, 0.9961, 0.0918, 0.9961, 0.3164, 0.9961, 0.3164, 0.9961, 0.0918, 0.9141, 0.0918, 0.9141, 0.3164, 0.8291, 0.3203, 0.8477, 0.3525, 0.8291, 0.3857, 0.791, 0.3857, 0.7725, 0.3525, 0.791, 0.3203, 0.834, 0.3164, 0.834, 0.0918, 0.7539, 0.0918, 0.7539, 0.3164, 0.9141, 0.3164, 0.9141, 0.0918, 0.834, 0.0918, 0.834, 0.3164, 0.9961, 0.00293, 0.9961, 0.01367, 0.7529, 0.01367, 0.7529, 0.00293, 0.9961, 0.00293, 0.9961, 0.01367, 0.7529, 0.01367, 0.7529, 0.00293, 0.9961, 0.00293, 0.9961, 0.01367, 0.7529, 0.01367, 0.7529, 0.00293, 0.9961, 0.00293, 0.9961, 0.01367, 0.7529, 0.01367, 0.7529, 0.00293, 0.9961, 0.00293, 0.9961, 0.01367, 0.7529, 0.01367, 0.7529, 0.00293, 0.9961, 0.00293, 0.9961, 0.01367, 0.7529, 0.01367, 0.7529, 0.00293, 0.8271, 0.3213, 0.792, 0.3213, 0.7734, 0.3525, 0.792, 0.3838, 0.8271, 0.3838, 0.8457, 0.3525, 0.7812, 0.4121, 0.8057, 0.4541, 0.7812, 0.4961, 0.7324, 0.4961, 0.708, 0.4541, 0.7324, 0.4121, 0.9951, 0.4521, 0.9951, 0.4648, 0.9561, 0.4648, 0.9561, 0.4521, 0.9951, 0.4521, 0.9951, 0.4648, 0.9561, 0.4648, 0.9561, 0.4521, 0.9951, 0.4521, 0.9951, 0.4648, 0.9561, 0.4648, 0.9561, 0.4521, 0.9951, 0.4521, 0.9951, 0.4648, 0.9561, 0.4648, 0.9561, 0.4521, 0.9951, 0.4521, 0.9951, 0.4648, 0.9561, 0.4648, 0.9561, 0.4521, 0.9951, 0.4521, 0.9951, 0.4648, 0.9561, 0.4648, 0.9561, 0.4521, 0.9805, 0.3203, 0.998, 0.3525, 0.9805, 0.3848, 0.9434, 0.3848, 0.9258, 0.3525, 0.9434, 0.3203, 0.9805, 0.3203, 0.9434, 0.3203, 0.9258, 0.3525, 0.9434, 0.3848, 0.9805, 0.3848, 0.998, 0.3525, 0.8398, 0.01758, 0.8398, 0.03906, 0.7539, 0.03906, 0.7539, 0.01758, 0.8398, 0.06348, 0.8398, 0.08496, 0.7539, 0.08496, 0.7539, 0.06348, 0.8398, 0.08496, 0.8398, 0.06348, 0.7539, 0.06348, 0.7539, 0.08496, 0.8398, 0.03906, 0.8398, 0.01758, 0.7539, 0.01758, 0.7539, 0.03906, 0.8398, 0.03906, 0.8398, 0.06348, 0.7539, 0.06348, 0.7539, 0.03906, 0.8398, 0.06348, 0.8398, 0.03906, 0.7539, 0.03906, 0.7539, 0.06348, 0.9951, 0.4736, 0.9951, 0.4951, 0.9453, 0.4951, 0.8457, 0.05664, 0.9209, 0.05664, 0.9209, 0.01758, 0.8457, 0.01758, 0.96, 0.07227, 0.9238, 0.08496, 0.9238, 0.05957, 0.8457, 0.05957, 0.9209, 0.05957, 0.9209, 0.08496, 0.8457, 0.08496, 0.8457, 0.01758, 0.9209, 0.01758, 0.9209, 0.05664, 0.8457, 0.05664, 0.9238, 0.08496, 0.9238, 0.05957, 0.96, 0.07227, 0.875, 0.4238, 0.9043, 0.4971, 0.9404, 0.4629, 0.9043, 0.4971, 0.875, 0.4238, 0.8154, 0.4785, 0.875, 0.4238, 0.8154, 0.4785, 0.7979, 0.3887, 0.9951, 0.4951, 0.9951, 0.4736, 0.9453, 0.4736, 0.7979, 0.3887, 0.8154, 0.4785, 0.874, 0.3975, 0.875, 0.4238, 0.9043, 0.4971, 0.8154, 0.4785, 0.9043, 0.4971, 0.875, 0.4238, 0.9404, 0.4629, 0.9453, 0.4736, 0.9951, 0.4736, 0.9453, 0.4951, 0.958, 0.3887, 0.875, 0.4238, 0.9404, 0.4629, 0.874, 0.3975, 0.875, 0.4238, 0.7979, 0.3887, 0.9453, 0.4951, 0.9951, 0.4951, 0.9453, 0.4736, 0.875, 0.4238, 0.958, 0.3887, 0.9404, 0.4629, 0.8154, 0.4785, 0.875, 0.4238, 0.874, 0.3975, 0.9414, 0.05957, 0.9414, 0.04785, 0.9717, 0.04785, 0.9717, 0.05957, 0.9668, 0.01758, 0.9297, 0.01758, 0.9414, 0.04297, 0.9717, 0.04297, 0.9707, 0.01758, 0.9941, 0.01758, 0.9902, 0.04297, 0.9756, 0.04297, 0.9736, 0.04785, 0.9971, 0.04785, 0.9941, 0.07617, 0.9766, 0.07617, 0.9297, 0.01758, 0.9668, 0.01758, 0.9717, 0.04297, 0.9414, 0.04297, 0.8369, 0.3203, 0.9375, 0.3203, 0.8877, 0.4082, 0.9375, 0.3203, 0.8369, 0.3203, 0.8877, 0.4082, 0.9375, 0.3203, 0.8369, 0.3203, 0.8877, 0.4082, 0.8369, 0.3203, 0.9375, 0.3203, 0.8877, 0.4082, 0.8369, 0.3203, 0.9375, 0.3203, 0.8877, 0.4082, 0.9375, 0.3203, 0.8369, 0.3203, 0.8877, 0.4082])
me_cylinder.materials.append(mat_kyaratyuur)
me_cylinder.use_remesh_preserve_volume = False
me_cylinder.use_remesh_preserve_attributes = False
me_cylinder.use_mirror_vertex_groups = False
me_cylinder.update()
me_plane = bpy.data.meshes.new('Plane')
me_plane.from_pydata([(2.98e-08, -4.321e-07, -8.952e-08), (0.08606, -0.2479, 0.1491), (-0.1491, -0.2479, 0.08606), (0.1491, -0.2479, -0.08606), (-0.08606, -0.2479, -0.1491), (-0.1407, -0.2978, 0.5252), (0.5252, -0.2978, 0.1407), (0.1407, -0.2978, -0.5252), (-0.5252, -0.2978, -0.1407), (0.1663, -0.5541, 0.04455), (5.96e-08, -0.1217, -1.007e-07), (-0.04455, -0.5541, 0.1663), (0.04455, -0.5541, -0.1663), (-0.1663, -0.5541, -0.04455), (0.3107, -0.6456, -0.1794), (-0.3326, -0.7084, -0.5761), (0.3326, -0.7084, 0.5761), (-0.3107, -0.6456, 0.1794), (-1.192e-07, -1.606, -1.183e-07)], [], [(1, 5, 2), (2, 8, 4), (4, 7, 3), (3, 6, 1), (10, 15, 13), (12, 15, 10), (10, 17, 11), (13, 17, 10), (10, 14, 12), (9, 14, 10), (0, 5, 1), (4, 8, 0), (0, 8, 2), (3, 7, 0), (0, 7, 4), (1, 6, 0), (0, 6, 3), (2, 5, 0), (11, 16, 10), (9, 16, 11), (11, 17, 13), (13, 15, 12), (4, 3, 2), (3, 1, 2), (12, 14, 9), (10, 16, 9), (9, 11, 18), (12, 9, 18), (11, 13, 18), (13, 12, 18)])
me_plane.polygons.foreach_set('use_smooth', [True] * 30)
_uv = me_plane.uv_layers.new(name='UVMap')
_uv.uv.foreach_set('vector', [0.3535, 0.3066, 0.335, 0.3174, 0.3447, 0.2988, 0.3447, 0.2988, 0.335, 0.2803, 0.3535, 0.29, 0.3535, 0.29, 0.3711, 0.2803, 0.3613, 0.2988, 0.3613, 0.2988, 0.3711, 0.3174, 0.3535, 0.3066, 0.4141, 0.293, 0.3711, 0.293, 0.3955, 0.2803, 0.4092, 0.3652, 0.3848, 0.3516, 0.4277, 0.3516, 0.415, 0.3828, 0.3848, 0.3828, 0.3945, 0.374, 0.3945, 0.374, 0.3848, 0.3652, 0.415, 0.3652, 0.3848, 0.3818, 0.3545, 0.3818, 0.3652, 0.373, 0.4248, 0.3291, 0.415, 0.3193, 0.4453, 0.3193, 0.4365, 0.3291, 0.4365, 0.3584, 0.4277, 0.3398, 0.4033, 0.3516, 0.3848, 0.3418, 0.415, 0.3418, 0.3848, 0.373, 0.3555, 0.373, 0.374, 0.3643, 0.4365, 0.3066, 0.4463, 0.2881, 0.4463, 0.3174, 0.4277, 0.3877, 0.4277, 0.3584, 0.4365, 0.377, 0.3828, 0.2949, 0.4014, 0.3037, 0.3711, 0.3037, 0.3857, 0.3193, 0.415, 0.3193, 0.3965, 0.3291, 0.4463, 0.3691, 0.4365, 0.3877, 0.4365, 0.3584, 0.4092, 0.3418, 0.3848, 0.3291, 0.4277, 0.3291, 0.4365, 0.29, 0.4365, 0.3174, 0.4248, 0.292, 0.3467, 0.3857, 0.335, 0.3799, 0.3467, 0.374, 0.4141, 0.3174, 0.4141, 0.29, 0.4248, 0.3145, 0.3535, 0.29, 0.3613, 0.2988, 0.3447, 0.2988, 0.3613, 0.2988, 0.3535, 0.3066, 0.3447, 0.2988, 0.335, 0.3643, 0.3486, 0.3643, 0.3398, 0.374, 0.4141, 0.3174, 0.3711, 0.3174, 0.3955, 0.3037, 0.3857, 0.3174, 0.3838, 0.3291, 0.335, 0.3174, 0.3848, 0.3398, 0.3848, 0.3516, 0.335, 0.3467, 0.3848, 0.3516, 0.3848, 0.3633, 0.335, 0.3574, 0.3848, 0.3291, 0.3848, 0.3398, 0.335, 0.335])
me_plane.materials.append(mat_gunflash)
me_plane.use_remesh_preserve_volume = False
me_plane.use_remesh_preserve_attributes = False
me_plane.use_mirror_vertex_groups = False
me_plane.update()
arm_kyarmature = bpy.data.armatures.new('Kyarmature')  # bones are not reproduced

# ---- objects
ob_lowpolykyara = bpy.data.objects.new('lowpolykyara', me_lowpolykyara)
ob_kyaraponytail = bpy.data.objects.new('kyaraponytail', me_lowpolykyara_001)
ob_kyaraeyewear = bpy.data.objects.new('Kyaraeyewear', me_glasses)
ob_kyaraeyeprotection = bpy.data.objects.new('Kyaraeyeprotection', me_glasses_001)
ob_kyaragau8left = bpy.data.objects.new('Kyaragau8Left', me_cylinder_001)
ob_kyaragau8right = bpy.data.objects.new('Kyaragau8Right', me_cylinder)
ob_kyarmature = bpy.data.objects.new('Kyarmature', arm_kyarmature)
ob_camera = bpy.data.objects.new('Camera', cam_camera)
ob_gunfleymright = bpy.data.objects.new('gunfleymRight', me_plane)

# ---- transforms, parenting, visibility, modifiers, constraints
ob_lowpolykyara.parent = ob_kyarmature
ob_lowpolykyara.location = (0.0, 0.0, 0.0)
ob_lowpolykyara.lock_rotations_4d = False
ob_lowpolykyara.empty_display_type = 'ARROWS'
ob_lowpolykyara.lineart.crease_threshold = 0.0
ob_lowpolykyara.use_mesh_mirror_x = True
_vg = ob_lowpolykyara.vertex_groups.new(name='upperarmRight')
for _i, _w in zip([30, 37, 38, 58, 60, 66, 67, 86, 87, 88, 89, 110, 114, 115, 135, 136, 137, 138, 139, 140, 141, 142, 143, 144], [0.0, 0.0, 0.9943, 0.0, 0.0, 1.0, 1.0, 0.0, 0.0, 0.0, 0.0, 0.0, 0.0, 0.0, 0.0, 1.0, 0.2473, 0.9376, 0.0, 0.0, 0.0, 0.0, 0.0, 1.0]): _vg.add([_i], _w, 'REPLACE')
_vg = ob_lowpolykyara.vertex_groups.new(name='upperarmLeft')
for _i, _w in zip([35, 36, 37, 38, 60, 66, 67, 83, 88, 89, 109, 110, 114, 115, 135, 136, 137, 138, 139, 140, 141, 142, 143, 144], [0.0, 0.0, 0.0, 0.0, 0.0, 0.0, 0.0, 0.0, 0.0, 0.9943, 0.0, 0.0, 1.0, 1.0, 0.0, 0.0, 0.0, 0.0, 0.0, 1.0, 0.2473, 0.9376, 1.0, 0.0]): _vg.add([_i], _w, 'REPLACE')
_vg = ob_lowpolykyara.vertex_groups.new(name='lowerarmRight')
for _i, _w in zip([76, 77, 78, 86, 88, 89, 109, 135, 136, 137, 138, 141, 143, 144], [0.0, 0.9989, 1.0, 0.0, 0.0, 0.0, 0.0, 1.0, 1.0, 0.981, 1.0, 0.0, 0.0, 0.4139]): _vg.add([_i], _w, 'REPLACE')
_vg = ob_lowpolykyara.vertex_groups.new(name='lowerarmLeft')
for _i, _w in zip([35, 37, 38, 58, 124, 125, 126, 137, 139, 140, 141, 142, 143, 144], [0.0, 0.0, 0.0, 0.0, 0.0, 0.9989, 1.0, 0.0, 1.0, 1.0, 0.981, 1.0, 0.4139, 0.0]): _vg.add([_i], _w, 'REPLACE')
_vg = ob_lowpolykyara.vertex_groups.new(name='palmRight')
for _i, _w in zip([40, 70, 71, 72, 76, 77, 78, 135, 136, 137, 138], [0.0, 1.0, 0.9999, 1.0, 1.0, 0.0, 0.998, 0.0, 0.0, 0.0, 0.0]): _vg.add([_i], _w, 'REPLACE')
_vg = ob_lowpolykyara.vertex_groups.new(name='palmLeft')
for _i, _w in zip([91, 118, 119, 120, 124, 125, 126, 139, 140, 141, 142, 143, 144], [0.0, 1.0, 0.9999, 1.0, 1.0, 0.0, 0.998, 0.0, 0.0, 0.0, 0.0, 0.0, 0.0]): _vg.add([_i], _w, 'REPLACE')
_vg = ob_lowpolykyara.vertex_groups.new(name='thumbbaseRight')
for _i, _w in zip([71, 79, 80], [1.0, 1.0, 1.0]): _vg.add([_i], _w, 'REPLACE')
_vg = ob_lowpolykyara.vertex_groups.new(name='thumbbaseLeft')
for _i, _w in zip([119, 127, 128], [1.0, 1.0, 1.0]): _vg.add([_i], _w, 'REPLACE')
_vg = ob_lowpolykyara.vertex_groups.new(name='thumbRight')
for _i, _w in zip([69, 80], [1.0, 0.02291]): _vg.add([_i], _w, 'REPLACE')
_vg = ob_lowpolykyara.vertex_groups.new(name='thumbLeft')
for _i, _w in zip([117, 128], [1.0, 0.02291]): _vg.add([_i], _w, 'REPLACE')
_vg = ob_lowpolykyara.vertex_groups.new(name='fingerbaseRight')
for _i, _w in zip([70, 71, 72, 73, 74, 75], [0.9995, 0.9955, 0.9993, 1.0, 1.0, 1.0]): _vg.add([_i], _w, 'REPLACE')
_vg = ob_lowpolykyara.vertex_groups.new(name='fingerbaseLeft')
for _i, _w in zip([118, 119, 120, 121, 122, 123], [0.9995, 0.9955, 0.9993, 1.0, 1.0, 1.0]): _vg.add([_i], _w, 'REPLACE')
_vg = ob_lowpolykyara.vertex_groups.new(name='fingertipsRight')
for _i, _w in zip([68, 73, 74, 75], [1.0, 0.9975, 0.9992, 0.9912]): _vg.add([_i], _w, 'REPLACE')
_vg = ob_lowpolykyara.vertex_groups.new(name='fingertipsLeft')
for _i, _w in zip([116, 121, 122, 123], [1.0, 0.9975, 0.9992, 0.9912]): _vg.add([_i], _w, 'REPLACE')
_vg = ob_lowpolykyara.vertex_groups.new(name='lowerribcage')
for _i, _w in zip([37, 38, 39, 40, 42, 58, 60, 88, 89, 90, 91, 93, 109, 110, 132, 133, 134, 135, 136, 137, 138, 139, 140, 141, 142, 143, 144, 145, 146], [1.0, 1.0, 1.0, 1.0, 0.0004457, 0.0, 1.0, 1.0, 1.0, 1.0, 1.0, 0.0004457, 0.0, 1.0, 3.57e-06, 3.57e-06, 0.0, 0.0, 0.0, 0.0, 0.0, 0.0, 0.0, 0.0, 0.0, 0.0, 0.0, 0.0, 0.0]): _vg.add([_i], _w, 'REPLACE')
_vg = ob_lowpolykyara.vertex_groups.new(name='shoulderRight')
for _i, _w in zip([28, 30, 33, 34, 37, 38, 58, 60, 66, 67, 81, 109, 135, 136, 137, 138, 145], [0.0, 0.0, 0.0, 0.0, 1.0, 1.0, 0.7605, 0.5854, 0.01661, 0.0, 0.0, 0.0, 0.0, 0.0, 0.0, 0.0, 0.0]): _vg.add([_i], _w, 'REPLACE')
_vg = ob_lowpolykyara.vertex_groups.new(name='shoulderLeft')
for _i, _w in zip([58, 81, 82, 83, 84, 85, 88, 89, 109, 110, 114, 115, 139, 140, 141, 142, 143, 144, 146], [0.7605, 0.0, 0.0, 0.0, 0.0, 0.0, 1.0, 1.0, 0.0, 0.5854, 0.01661, 0.0, 0.0, 0.0, 0.0, 0.0, 0.0, 0.0, 0.0]): _vg.add([_i], _w, 'REPLACE')
_vg = ob_lowpolykyara.vertex_groups.new(name='upperribcage')
for _i, _w in zip([33, 36, 37, 38, 39, 40, 58, 60, 66, 67, 87, 88, 89, 90, 91, 109, 110, 114, 115, 135, 136, 137, 138, 139, 140, 141, 142, 143, 144, 145, 146], [0.0, 0.002598, 1.0, 1.0, 0.4868, 0.464, 0.0, 0.5113, 0.9814, 0.9543, 0.002598, 1.0, 1.0, 0.4868, 0.464, 1.0, 0.5113, 0.9814, 0.9543, 0.0, 0.0, 0.0, 0.0, 0.0, 0.0, 0.0, 0.0, 0.0, 0.0, 1.0, 1.0]): _vg.add([_i], _w, 'REPLACE')
_vg = ob_lowpolykyara.vertex_groups.new(name='lowerback')
for _i, _w in zip([39, 40, 41, 42, 43, 44, 45, 48, 52, 53, 61, 62, 90, 91, 92, 93, 94, 95, 98, 102, 103, 130, 131, 132, 133, 134, 136, 137, 138, 140, 141, 142, 143, 144], [1.0, 1.0, 0.3479, 0.3258, 0.0, 0.0, 0.04662, 0.0, 0.004297, 4.366e-05, 0.0, 0.0, 1.0, 1.0, 0.3479, 0.3258, 0.0, 0.04662, 0.0, 0.004297, 4.366e-05, 0.0, 0.0, 0.002003, 0.002003, 0.0, 0.0, 0.0, 0.0, 0.0, 0.0, 0.0, 0.0, 0.0]): _vg.add([_i], _w, 'REPLACE')
_vg = ob_lowpolykyara.vertex_groups.new(name='hips')
for _i, _w in zip([41, 42, 43, 44, 45, 52, 60, 61, 62, 92, 93, 94, 95, 102, 110, 130, 131, 132, 133, 134], [1.0, 1.0, 1.0, 1.0, 0.05155, 0.02553, 0.0, 1.0, 0.9998, 1.0, 1.0, 1.0, 0.05155, 0.02553, 0.0, 1.0, 1.0, 0.2101, 0.2101, 1.0]): _vg.add([_i], _w, 'REPLACE')
_vg = ob_lowpolykyara.vertex_groups.new(name='neck')
for _i, _w in zip([21, 29, 30, 33, 37, 38, 58, 66, 67, 81, 83, 84, 88, 89, 109, 114, 115, 135, 136, 138, 139, 140, 142, 145, 146], [0.8813, 0.8907, 0.0004868, 1.0, 0.0, 0.0, 1.0, 0.0, 0.0, 0.0105, 0.0004868, 0.8907, 0.0, 0.0, 0.0, 0.0, 0.0, 0.0, 0.0, 0.0, 0.0, 0.0, 0.0, 0.3317, 0.3317]): _vg.add([_i], _w, 'REPLACE')
_vg = ob_lowpolykyara.vertex_groups.new(name='Bone.005')
for _i, _w in zip([29, 33, 58, 145, 146], [0.8531, 1.0, 1.0, 0.8531, 1.0]): _vg.add([_i], _w, 'REPLACE')
_vg = ob_lowpolykyara.vertex_groups.new(name='head')
for _i, _w in zip([0, 1, 2, 3, 4, 5, 6, 7, 8, 9, 10, 11, 12, 13, 14, 15, 16, 17, 18, 19, 20, 21, 22, 23, 24, 25, 26, 27, 28, 29, 30, 31, 32, 33, 34, 35, 36, 37, 38, 58, 66, 67, 81, 82, 83, 84, 85, 86, 87, 88, 89, 109, 114, 115, 129, 135, 136, 137, 138, 139, 140, 141, 142, 143, 144, 145, 146], [1.0, 1.0, 1.0, 1.0, 1.0, 1.0, 1.0, 1.0, 1.0, 1.0, 1.0, 1.0, 1.0, 1.0, 1.0, 1.0, 1.0, 1.0, 1.0, 1.0, 1.0, 1.0, 1.0, 1.0, 1.0, 1.0, 1.0, 1.0, 1.0, 1.0, 1.0, 1.0, 1.0, 1.0, 1.0, 1.0, 1.0, 0.0, 0.0, 0.0, 0.0, 0.0, 1.0, 1.0, 1.0, 1.0, 1.0, 1.0, 1.0, 0.0, 0.0, 0.0, 0.0, 0.0, 1.0, 0.0, 0.0, 0.0, 0.0, 0.0, 0.0, 0.0, 0.0, 0.0, 0.0, 0.0, 0.0]): _vg.add([_i], _w, 'REPLACE')
_vg = ob_lowpolykyara.vertex_groups.new(name='thighRight')
for _i, _w in zip([40, 41, 42, 43, 44, 45, 46, 47, 48, 49, 50, 51, 59, 61, 62, 63, 68, 73, 75, 91, 92, 93, 94, 95, 96, 97, 98, 99, 100, 104, 105, 108, 110, 112, 130, 131, 132, 133, 134], [0.0, 0.1608, 0.1606, 0.3663, 1.0, 1.0, 1.0, 1.0, 0.2337, 0.8395, 0.08949, 0.2088, 1.0, 0.07168, 0.1667, 0.0, 0.0, 0.0, 0.0, 0.0, 0.005409, 0.0, 0.01286, 0.0, 0.003851, 0.0, 0.0, 0.0, 0.0, 0.0, 0.0, 0.0, 0.0, 0.0, 0.0, 1.0, 0.0, 1.0, 0.0]): _vg.add([_i], _w, 'REPLACE')
_vg = ob_lowpolykyara.vertex_groups.new(name='thighLeft')
for _i, _w in zip([40, 41, 42, 43, 44, 45, 46, 47, 48, 49, 50, 54, 55, 59, 60, 61, 62, 64, 91, 92, 93, 94, 95, 96, 97, 98, 99, 100, 101, 108, 111, 116, 121, 123, 130, 131, 132, 133, 134], [0.0, 0.005409, 0.0, 0.27, 0.01286, 0.0, 0.003851, 0.0, 0.0, 0.0, 0.0, 0.0, 0.0, 0.0, 0.0, 0.07168, 0.1667, 0.0, 0.0, 0.1608, 0.1606, 1.0, 1.0, 1.0, 1.0, 0.2337, 0.8395, 0.08949, 0.2088, 1.0, 0.0, 0.0, 0.0, 0.0, 1.0, 0.0, 1.0, 0.0, 0.0]): _vg.add([_i], _w, 'REPLACE')
_vg = ob_lowpolykyara.vertex_groups.new(name='shinRight')
for _i, _w in zip([32, 40, 43, 44, 45, 46, 47, 48, 49, 50, 51, 52, 53, 54, 55, 56, 59, 62, 63, 64, 65, 91, 96, 97, 98, 99, 102, 104, 106, 108, 130, 131, 132, 133], [0.0, 0.0, 0.0, 0.0, 0.0, 0.408, 0.08297, 0.3291, 0.9904, 1.0, 1.0, 0.4996, 1.0, 0.9834, 1.0, 0.0, 0.0, 0.0, 0.0, 0.0016, 0.0003886, 0.0, 0.0, 0.0, 0.0, 0.0, 0.0, 0.0, 0.0, 0.0, 0.0, 0.1224, 0.0, 0.0]): _vg.add([_i], _w, 'REPLACE')
_vg = ob_lowpolykyara.vertex_groups.new(name='shinLeft')
for _i, _w in zip([32, 40, 43, 46, 47, 48, 49, 52, 54, 56, 59, 62, 91, 94, 95, 96, 97, 98, 99, 100, 101, 102, 103, 104, 105, 106, 108, 111, 112, 113, 130, 131, 132, 133], [0.0, 0.0, 0.0, 0.0, 0.0, 0.0, 0.0, 0.0, 0.0, 0.0, 0.0, 0.0, 0.0, 0.0, 0.0, 0.408, 0.08297, 0.3291, 0.9904, 1.0, 1.0, 0.4996, 1.0, 0.9834, 1.0, 0.0, 0.0, 0.0, 0.0016, 0.0003886, 0.1224, 0.0, 0.0, 0.0]): _vg.add([_i], _w, 'REPLACE')
_vg = ob_lowpolykyara.vertex_groups.new(name='tarsalRight')
for _i, _w in zip([52, 53, 54, 55, 56, 57, 63, 64, 65], [1.0, 0.6667, 0.8503, 1.0, 1.0, 1.0, 0.0, 1.0, 0.0]): _vg.add([_i], _w, 'REPLACE')
_vg = ob_lowpolykyara.vertex_groups.new(name='tarsalLeft')
for _i, _w in zip([102, 103, 104, 105, 106, 107, 111, 112, 113], [1.0, 0.6667, 0.8503, 1.0, 1.0, 1.0, 0.0, 1.0, 0.0]): _vg.add([_i], _w, 'REPLACE')
_vg = ob_lowpolykyara.vertex_groups.new(name='toesRight')
_vg.add([63, 64, 65], 1.0, 'REPLACE')
_vg = ob_lowpolykyara.vertex_groups.new(name='toesLeft')
_vg.add([111, 112, 113], 1.0, 'REPLACE')
_vg = ob_lowpolykyara.vertex_groups.new(name='upperearhairRight')
for _i, _w in zip([1, 7, 8, 9], [0.009962, 1.0, 1.0, 1.0]): _vg.add([_i], _w, 'REPLACE')
_vg = ob_lowpolykyara.vertex_groups.new(name='upperearhairLeft')
for _i, _w in zip([14, 23, 24, 25], [0.009962, 1.0, 1.0, 1.0]): _vg.add([_i], _w, 'REPLACE')
_vg = ob_lowpolykyara.vertex_groups.new(name='lowerearhairRight')
for _i, _w in zip([7], [0.001035]): _vg.add([_i], _w, 'REPLACE')
_vg = ob_lowpolykyara.vertex_groups.new(name='lowerearhairLeft')
for _i, _w in zip([23], [0.001035]): _vg.add([_i], _w, 'REPLACE')
_vg = ob_lowpolykyara.vertex_groups.new(name='ponytailbase')
_vg = ob_lowpolykyara.vertex_groups.new(name='ponytailtop')
_vg = ob_lowpolykyara.vertex_groups.new(name='ponytailmid')
_vg = ob_lowpolykyara.vertex_groups.new(name='ponytailtip')
_vg = ob_lowpolykyara.vertex_groups.new(name='IKarmRight')
for _i, _w in zip([69, 70, 71, 72, 73, 74, 75, 80], [0.0, 0.0, 0.0, 0.0, 0.0, 0.0, 0.0, 0.0]): _vg.add([_i], _w, 'REPLACE')
_vg = ob_lowpolykyara.vertex_groups.new(name='IKarmLeft')
for _i, _w in zip([117, 118, 119, 120, 121, 122, 123, 128], [0.0, 0.0, 0.0, 0.0, 0.0, 0.0, 0.0, 0.0]): _vg.add([_i], _w, 'REPLACE')
_m = ob_lowpolykyara.modifiers.new('Kyarmature', 'ARMATURE')
_m.object = ob_kyarmature
_m.use_bone_envelopes = True
ob_kyaraponytail.parent = ob_kyarmature
ob_kyaraponytail.location = (0.0, 0.0, 0.0)
ob_kyaraponytail.lock_rotations_4d = False
ob_kyaraponytail.empty_display_type = 'ARROWS'
ob_kyaraponytail.lineart.crease_threshold = 0.0
ob_kyaraponytail.use_mesh_mirror_x = True
_vg = ob_kyaraponytail.vertex_groups.new(name='upperarmRight')
_vg = ob_kyaraponytail.vertex_groups.new(name='upperarmLeft')
_vg = ob_kyaraponytail.vertex_groups.new(name='lowerarmRight')
_vg = ob_kyaraponytail.vertex_groups.new(name='lowerarmLeft')
_vg = ob_kyaraponytail.vertex_groups.new(name='palmRight')
_vg = ob_kyaraponytail.vertex_groups.new(name='palmLeft')
_vg = ob_kyaraponytail.vertex_groups.new(name='thumbbaseRight')
_vg = ob_kyaraponytail.vertex_groups.new(name='thumbbaseLeft')
_vg = ob_kyaraponytail.vertex_groups.new(name='thumbRight')
_vg = ob_kyaraponytail.vertex_groups.new(name='thumbLeft')
_vg = ob_kyaraponytail.vertex_groups.new(name='fingerbaseRight')
_vg = ob_kyaraponytail.vertex_groups.new(name='fingerbaseLeft')
_vg = ob_kyaraponytail.vertex_groups.new(name='fingertipsRight')
_vg = ob_kyaraponytail.vertex_groups.new(name='fingertipsLeft')
_vg = ob_kyaraponytail.vertex_groups.new(name='lowerribcage')
_vg = ob_kyaraponytail.vertex_groups.new(name='shoulderRight')
_vg = ob_kyaraponytail.vertex_groups.new(name='shoulderLeft')
_vg = ob_kyaraponytail.vertex_groups.new(name='upperribcage')
_vg = ob_kyaraponytail.vertex_groups.new(name='lowerback')
_vg = ob_kyaraponytail.vertex_groups.new(name='hips')
_vg = ob_kyaraponytail.vertex_groups.new(name='neck')
_vg = ob_kyaraponytail.vertex_groups.new(name='Bone.005')
_vg = ob_kyaraponytail.vertex_groups.new(name='head')
for _i, _w in zip([0, 1, 2, 3, 4, 5, 6, 7, 8], [1.0, 1.0, 1.0, 1.0, 0.9157, 1.0, 1.0, 1.0, 1.0]): _vg.add([_i], _w, 'REPLACE')
_vg = ob_kyaraponytail.vertex_groups.new(name='thighRight')
_vg = ob_kyaraponytail.vertex_groups.new(name='thighLeft')
_vg = ob_kyaraponytail.vertex_groups.new(name='shinRight')
_vg = ob_kyaraponytail.vertex_groups.new(name='shinLeft')
_vg = ob_kyaraponytail.vertex_groups.new(name='tarsalRight')
_vg = ob_kyaraponytail.vertex_groups.new(name='tarsalLeft')
_vg = ob_kyaraponytail.vertex_groups.new(name='toesRight')
_vg = ob_kyaraponytail.vertex_groups.new(name='toesLeft')
_vg = ob_kyaraponytail.vertex_groups.new(name='upperearhairRight')
_vg = ob_kyaraponytail.vertex_groups.new(name='upperearhairLeft')
_vg = ob_kyaraponytail.vertex_groups.new(name='lowerearhairRight')
_vg = ob_kyaraponytail.vertex_groups.new(name='lowerearhairLeft')
_vg = ob_kyaraponytail.vertex_groups.new(name='ponytailbase')
_vg.add([1], 1.0, 'REPLACE')
_vg = ob_kyaraponytail.vertex_groups.new(name='ponytailtop')
_vg.add([1, 2, 4, 8], 1.0, 'REPLACE')
_vg = ob_kyaraponytail.vertex_groups.new(name='ponytailmid')
for _i, _w in zip([1, 2, 3, 4, 5, 7, 8], [0.0008507, 1.0, 1.0, 1.0, 1.0, 1.0, 1.0]): _vg.add([_i], _w, 'REPLACE')
_vg = ob_kyaraponytail.vertex_groups.new(name='ponytailtip')
_vg.add([3, 5, 6, 7], 1.0, 'REPLACE')
_m = ob_kyaraponytail.modifiers.new('Kyarmature', 'ARMATURE')
_m.object = ob_kyarmature
_m.use_bone_envelopes = True
ob_kyaraeyewear.parent = ob_kyarmature
ob_kyaraeyewear.location = (0.0, 0.0, 0.0)
ob_kyaraeyewear.lineart.crease_threshold = 0.0
_vg = ob_kyaraeyewear.vertex_groups.new(name='head')
for _i, _w in zip([0, 1, 2, 3, 4, 5, 6, 7, 8, 9, 10, 11, 12], [1.0, 0.9939, 1.0, 0.9929, 0.9939, 1.0, 0.9939, 1.0, 0.9929, 1.0, 0.9859, 0.9939, 1.0]): _vg.add([_i], _w, 'REPLACE')
_m = ob_kyaraeyewear.modifiers.new('Armature', 'ARMATURE')
_m.object = ob_kyarmature
_m.use_bone_envelopes = True
ob_kyaraeyeprotection.parent = ob_kyarmature
ob_kyaraeyeprotection.location = (0.0, 0.0, 0.0)
ob_kyaraeyeprotection.lineart.crease_threshold = 0.0
ob_kyaraeyeprotection.use_mesh_mirror_x = True
_vg = ob_kyaraeyeprotection.vertex_groups.new(name='head')
for _i, _w in zip([0, 1, 2, 3, 4, 5, 6, 7, 8, 9, 10, 11, 12, 13, 14, 15], [1.0, 0.9939, 1.0, 0.9929, 0.9939, 1.0, 0.9929, 1.0, 0.9939, 1.0, 0.9929, 0.9939, 0.9859, 1.0, 1.0, 0.9929]): _vg.add([_i], _w, 'REPLACE')
_m = ob_kyaraeyeprotection.modifiers.new('Armature', 'ARMATURE')
_m.object = ob_kyarmature
_m.use_bone_envelopes = True
ob_kyaragau8left.parent = ob_kyarmature
ob_kyaragau8left.location = (0.0, 0.0, 0.0)
ob_kyaragau8left.lineart.crease_threshold = 0.0
_vg = ob_kyaragau8left.vertex_groups.new(name='IKarmRight')
for _i, _w in zip([0, 1, 2, 3, 4, 5, 6, 7, 8, 9, 10, 11, 12, 13, 14, 15, 16, 17, 18, 19, 20, 21, 22, 23, 24, 25, 26, 27, 28, 29, 30, 31, 32, 33, 34, 35, 36, 37, 38, 39, 40, 41, 42, 43, 44, 45, 46, 47, 48, 49, 50, 51, 52, 53, 54, 55, 56, 57, 58, 59, 60, 61, 62, 63, 64, 65, 66, 67, 68, 69, 70, 71, 72, 73], [0.0, 0.0, 0.0, 0.0, 0.0, 0.0, 0.0, 0.0, 0.0, 0.0, 0.0, 0.0, 0.0, 0.0, 0.0, 0.0, 0.0, 0.0, 0.0, 0.0, 0.0, 0.0, 0.0, 0.0, 0.0, 0.0, 0.0, 0.0, 0.0, 0.0, 0.0, 0.0, 0.0, 0.0, 0.0, 0.0, 0.0, 0.0, 0.0, 0.0, 0.0, 0.0, 0.0, 0.0, 0.0, 0.0, 0.0, 0.0, 0.0, 0.0, 0.0, 0.0, 0.0, 0.0, 0.0, 0.0, 0.0, 0.0, 0.0, 0.0, 0.0, 0.0, 0.0, 0.0, 0.0, 0.0, 0.0, 0.0, 0.0, 0.0, 0.0, 0.0, 0.0, 0.0]): _vg.add([_i], _w, 'REPLACE')
_vg = ob_kyaragau8left.vertex_groups.new(name='IKarmLeft')
for _i, _w in zip([0, 1, 2, 3, 4, 5, 6, 7, 8, 9, 10, 11, 36, 37, 38, 39, 40, 41, 42, 43, 44, 45, 46, 47, 48, 49, 50, 51, 52, 53, 54, 55, 56, 57, 58, 59, 60, 61, 62, 63, 64, 65, 66, 67, 68, 69, 70, 71, 72, 73], [1.0, 1.0, 1.0, 1.0, 1.0, 1.0, 1.0, 1.0, 1.0, 1.0, 1.0, 1.0, 1.0, 1.0, 1.0, 1.0, 0.9616, 1.0, 1.0, 1.0, 1.0, 1.0, 1.0, 1.0, 1.0, 1.0, 1.0, 1.0, 1.0, 1.0, 1.0, 1.0, 1.0, 1.0, 1.0, 1.0, 1.0, 1.0, 1.0, 1.0, 1.0, 1.0, 1.0, 1.0, 1.0, 1.0, 1.0, 1.0, 1.0, 1.0]): _vg.add([_i], _w, 'REPLACE')
_vg = ob_kyaragau8left.vertex_groups.new(name='gauLeft')
for _i, _w in zip([12, 13, 14, 15, 16, 17, 18, 19, 20, 21, 22, 23, 24, 25, 26, 27, 28, 29, 30, 31, 32, 33, 34, 35], [1.0, 1.0, 1.0, 0.9664, 1.0, 1.0, 1.0, 1.0, 1.0, 1.0, 1.0, 1.0, 1.0, 1.0, 1.0, 1.0, 1.0, 1.0, 1.0, 1.0, 1.0, 1.0, 1.0, 1.0]): _vg.add([_i], _w, 'REPLACE')
_m = ob_kyaragau8left.modifiers.new('Armature', 'ARMATURE')
_m.object = ob_kyarmature
ob_kyaragau8right.parent = ob_kyarmature
ob_kyaragau8right.location = (0.0, 0.0, 0.0)
ob_kyaragau8right.lineart.crease_threshold = 0.0
_vg = ob_kyaragau8right.vertex_groups.new(name='IKarmRight')
for _i, _w in zip([0, 1, 2, 3, 4, 5, 6, 7, 8, 9, 10, 11, 12, 13, 14, 15, 16, 17, 18, 19, 20, 21, 22, 23, 24, 25, 26, 27, 28, 29, 30, 31, 32, 33, 34, 35, 36, 37, 38, 39, 40, 41, 42, 43, 44, 45, 46, 47, 48, 49, 50, 51, 52, 53, 54, 55, 56, 57, 58, 59, 60, 61, 62, 63, 64, 65, 66, 67, 68, 69, 70, 71, 72, 73], [1.0, 1.0, 1.0, 1.0, 1.0, 1.0, 1.0, 1.0, 1.0, 1.0, 1.0, 1.0, 0.0, 0.0, 0.0, 0.0, 0.0, 0.0, 0.0, 0.0, 0.0, 0.0, 0.0, 0.0, 0.0, 0.0, 0.0, 0.0, 0.0, 0.0, 0.0, 0.0, 0.0, 0.0, 0.0, 0.0, 1.0, 1.0, 1.0, 1.0, 1.0, 1.0, 1.0, 1.0, 1.0, 1.0, 1.0, 1.0, 1.0, 1.0, 1.0, 1.0, 1.0, 1.0, 1.0, 1.0, 1.0, 1.0, 1.0, 1.0, 1.0, 1.0, 1.0, 1.0, 1.0, 1.0, 1.0, 1.0, 1.0, 1.0, 1.0, 1.0, 1.0, 1.0]): _vg.add([_i], _w, 'REPLACE')
_vg = ob_kyaragau8right.vertex_groups.new(name='gauRight')
_vg.add([12, 13, 14, 15, 16, 17, 18, 19, 20, 21, 22, 23, 24, 25, 26, 27, 28, 29, 30, 31, 32, 33, 34, 35], 1.0, 'REPLACE')
_m = ob_kyaragau8right.modifiers.new('Armature', 'ARMATURE')
_m.object = ob_kyarmature
ob_kyarmature.location = (0.0, 0.0, 0.0)
ob_kyarmature.show_in_front = True
ob_kyarmature.lineart.crease_threshold = 0.0
ob_camera.location = (2.385, 1.325, 1.548)
ob_camera.rotation_euler = (1.261, -7.361e-07, 2.175)
ob_camera.scale = (1.0, 1.0, 1.0)
ob_camera.lineart.crease_threshold = 0.0
ob_gunfleymright.parent = ob_kyarmature
ob_gunfleymright.location = (-3.509, 0.2309, 1.343)
ob_gunfleymright.rotation_euler = (0.0, 0.0, -1.571)
ob_gunfleymright.lineart.crease_threshold = 0.0
_vg = ob_gunfleymright.vertex_groups.new(name='IKarmRight')
_vg.add([0, 1, 2, 3, 4, 5, 6, 7, 8, 9, 10, 11, 12, 13, 14, 15, 16, 17, 18], 1.0, 'REPLACE')
_m = ob_gunfleymright.modifiers.new('Armature', 'ARMATURE')
_m.object = ob_kyarmature

# ---- collection membership
col_collection_1.objects.link(ob_lowpolykyara)
col_collection_2.objects.link(ob_kyaraponytail)
col_collection_3.objects.link(ob_kyaraeyewear)
col_collection_4.objects.link(ob_kyaraeyeprotection)
col_collection_5.objects.link(ob_kyaragau8left)
col_collection_5.objects.link(ob_kyaragau8right)
col_collection_11.objects.link(ob_kyarmature)
col_collection_13.objects.link(ob_camera)
col_collection_15.objects.link(ob_gunfleymright)

# ---- scene / render settings (as saved in the file)
scene.camera = ob_camera
scene.frame_start = 0; scene.frame_end = 2440; scene.frame_set(298)
scene.render.engine = 'BLENDER_EEVEE_NEXT'
scene.render.image_settings.quality = 100
scene.render.image_settings.compression = 100
scene.render.resolution_y = 1920
scene.render.fps = 60
scene.render.dither_intensity = 0.0
scene.render.film_transparent = True
scene.render.bake_margin = 2
scene.render.bake_bias = 0.0
scene.cycles.use_denoising = False
scene.cycles.samples = 10
scene.cycles.sampling_pattern = 'TABULATED_SOBOL'
scene.cycles.light_sampling_threshold = 0.0
scene.cycles.use_adaptive_sampling = False
scene.cycles.use_light_tree = False
scene.cycles.blur_glossy = 0.0
scene.cycles.volume_bounces = 1
scene.cycles.pixel_filter_type = 'GAUSSIAN'
scene.cycles.sample_clamp_indirect = 0.0
scene.view_settings.view_transform = 'Standard'
bpy.context.view_layer.update()
